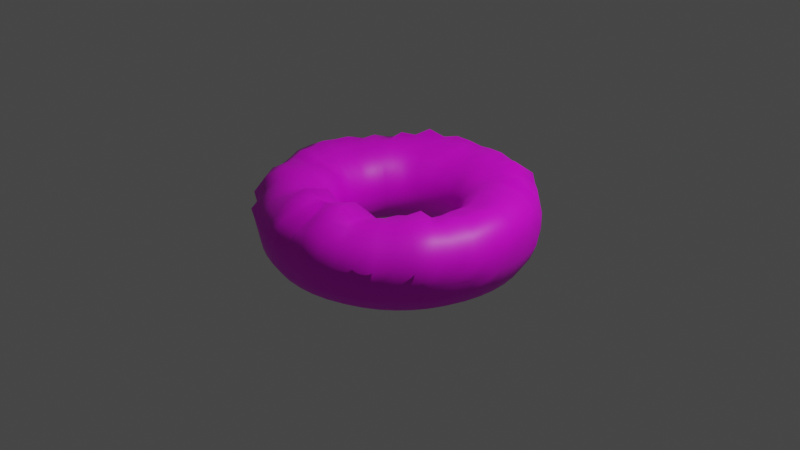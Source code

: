 # Source: Dona.blend  (saved by Blender 2.82.7; exported with 4.5.12 LTS)
import bpy
from mathutils import Matrix  # noqa: F401  (used for matrix-valued properties, if any)

bpy.ops.wm.read_factory_settings(use_empty=True)
scene = bpy.context.scene
scene.name = 'Scene'

# ---- collections
col_collection = bpy.data.collections.new('Collection'); scene.collection.children.link(col_collection)

# ---- images (referenced by path relative to the original .blend; pixels are not part of the script)
import os
ASSET_DIR = os.environ.get("B2B_ASSET_DIR", "")  # directory of the original .blend (textures are referenced by path, not embedded)
HERE = os.path.dirname(os.path.abspath(__file__))  # packed textures are extracted next to this script under _unpacked/

def load_image(name, relpath, width, height, colorspace="sRGB"):
    """Load a texture the original file referenced (path relative to the .blend, or extracted next to this script)."""
    p = next((c for c in (os.path.join(HERE, relpath), os.path.join(ASSET_DIR, relpath)) if relpath and os.path.exists(c)), "")
    if p:
        img = bpy.data.images.load(p, check_existing=True)
        img.name = name
    else:  # same state as the original file: an image datablock whose file is absent (Cycles renders it pink)
        img = bpy.data.images.new(name, width, height)
        img.source = "FILE"
        img.filepath = "//" + (relpath or name)
    img.colorspace_settings.name = colorspace
    return img
img_donarosa = load_image('DonaRosa', 'DonaRosa.png', 1024, 1024, 'sRGB')
img_glaseadorosa_jpg = load_image('GlaseadoRosa.jpg', 'GlaseadoRosa.jpg', 1024, 1024, 'sRGB')

# ---- materials (node trees are filled in below, after node groups)
mat_dona = bpy.data.materials.new('Dona')
mat_dona.use_transparent_shadow = False
mat_glaseadorosa = bpy.data.materials.new('GlaseadoRosa')
mat_glaseadorosa.use_transparent_shadow = False

# ---- material node trees
mat_dona.use_nodes = True; mat_dona.node_tree.nodes.clear()
_N = mat_dona.node_tree.nodes; _L = mat_dona.node_tree.links
n0 = _N.new('ShaderNodeOutputMaterial'); n0.name = 'Material Output'; n0.location = (300, 300)
n1 = _N.new('ShaderNodeBsdfPrincipled'); n1.name = 'Principled BSDF'; n1.location = (10, 300)
n1.distribution = 'GGX'
n1.subsurface_method = 'BURLEY'
n1.inputs[3].default_value = 1.45
n1.inputs[27].default_value = (0.0, 0.0, 0.0, 1.0)
n1.inputs[28].default_value = 1.0
n2 = _N.new('ShaderNodeTexImage'); n2.name = 'Image Texture'; n2.location = (-280, 275)
n2.image = img_donarosa
_L.new(n1.outputs[0], n0.inputs[0])
_L.new(n2.outputs[0], n1.inputs[0])
n0.is_active_output = True
mat_glaseadorosa.use_nodes = True; mat_glaseadorosa.node_tree.nodes.clear()
_N = mat_glaseadorosa.node_tree.nodes; _L = mat_glaseadorosa.node_tree.links
n0 = _N.new('ShaderNodeOutputMaterial'); n0.name = 'Material Output'; n0.location = (300, 300)
n1 = _N.new('ShaderNodeBsdfPrincipled'); n1.name = 'Principled BSDF'; n1.location = (10, 300)
n1.distribution = 'GGX'
n1.subsurface_method = 'BURLEY'
n1.inputs[3].default_value = 1.45
n1.inputs[27].default_value = (0.0, 0.0, 0.0, 1.0)
n1.inputs[28].default_value = 1.0
n2 = _N.new('ShaderNodeTexImage'); n2.name = 'Image Texture'; n2.location = (-280, 275)
n2.image = img_glaseadorosa_jpg
_L.new(n1.outputs[0], n0.inputs[0])
_L.new(n2.outputs[0], n1.inputs[0])
n0.is_active_output = True

# ---- world
world_world = bpy.data.worlds.new('World'); scene.world = world_world
world_world.use_nodes = True; world_world.node_tree.nodes.clear()
_N = world_world.node_tree.nodes; _L = world_world.node_tree.links
n0 = _N.new('ShaderNodeOutputWorld'); n0.name = 'World Output'; n0.location = (300, 300)
n1 = _N.new('ShaderNodeBackground'); n1.name = 'Background'; n1.location = (10, 300)
n1.inputs[0].default_value = (0.05088, 0.05088, 0.05088, 1.0)
_L.new(n1.outputs[0], n0.inputs[0])
n0.is_active_output = True
world_world.color = (0.05088, 0.05088, 0.05088)
world_world.use_sun_shadow = False
world_world.sun_shadow_jitter_overblur = 0.0

# ---- cameras
cam_camera = bpy.data.cameras.new('Camera')
cam_camera.clip_end = 100.0
cam_camera.ortho_scale = 7.314

# ---- lights
light_light = bpy.data.lights.new('Light', 'POINT')
light_light.transmission_factor = 0.0
light_light.energy = 1000.0
light_light.shadow_soft_size = 0.1
light_light.shadow_maximum_resolution = 0.006
light_light.use_absolute_resolution = True

# ---- meshes
me_torus_001 = bpy.data.meshes.new('Torus.001')
me_torus_001.from_pydata([(1.421, 0.001706, -0.004923), (1.441, 0.001673, 0.1611), (1.393, 0.0138, 0.3931), (1.19, 0.00684, 0.4956), (0.9976, 0.01418, 0.4473), (0.8327, 0.007141, 0.4048), (0.6859, -0.0001845, 0.3115), (0.5988, -0.003071, 0.1643), (0.5751, 0.0002403, -0.001913), (0.6119, -6.311e-05, -0.1608), (0.703, 0.0, -0.297), (0.8393, 0.0, -0.388), (1.0, 0.0, -0.42), (1.161, 0.0, -0.388), (1.297, 0.0, -0.297), (1.388, 0.0, -0.1607), (1.415, 0.1863, -0.005482), (1.41, 0.1926, 0.1746), (1.374, 0.1875, 0.3734), (1.161, 0.1584, 0.4816), (0.9877, 0.1317, 0.4234), (0.8321, 0.1095, 0.388), (0.6943, 0.09497, 0.3003), (0.5919, 0.07889, 0.1664), (0.5655, 0.07167, -0.001161), (0.604, 0.07916, -0.1637), (0.697, 0.09176, -0.297), (0.8321, 0.1095, -0.388), (0.9914, 0.1305, -0.42), (1.151, 0.1515, -0.388), (1.286, 0.1693, -0.297), (1.376, 0.1812, -0.1607), (1.385, 0.3703, -0.005692), (1.364, 0.3666, 0.1703), (1.332, 0.3651, 0.3454), (1.128, 0.2978, 0.4825), (0.9657, 0.2545, 0.4249), (0.8107, 0.2172, 0.388), (0.6791, 0.182, 0.297), (0.5757, 0.1565, 0.1656), (0.5532, 0.1525, -0.0006929), (0.5906, 0.1587, -0.1611), (0.6791, 0.182, -0.297), (0.8107, 0.2172, -0.388), (0.9659, 0.2588, -0.42), (1.121, 0.3004, -0.388), (1.253, 0.3357, -0.297), (1.341, 0.3592, -0.1607), (1.337, 0.5588, -0.001358), (1.301, 0.5407, 0.164), (1.278, 0.5278, 0.3728), (1.065, 0.4461, 0.4372), (0.9244, 0.386, 0.4433), (0.7663, 0.3096, 0.408), (0.6487, 0.2671, 0.2975), (0.556, 0.2334, 0.1666), (0.5351, 0.2202, -0.0009467), (0.5654, 0.2342, -0.1607), (0.6495, 0.269, -0.297), (0.7754, 0.3212, -0.388), (0.9239, 0.3827, -0.42), (1.072, 0.4442, -0.388), (1.198, 0.4963, -0.297), (1.282, 0.5307, -0.1613), (1.235, 0.711, -0.002442), (1.246, 0.7121, 0.1639), (1.164, 0.6782, 0.3399), (1.017, 0.586, 0.4577), (0.8621, 0.5011, 0.4519), (0.7186, 0.423, 0.4041), (0.5944, 0.3381, 0.3109), (0.5292, 0.3038, 0.1608), (0.4883, 0.2753, -0.002795), (0.53, 0.306, -0.1607), (0.6088, 0.3515, -0.297), (0.7268, 0.4196, -0.388), (0.866, 0.5, -0.42), (1.005, 0.5804, -0.388), (1.123, 0.6485, -0.297), (1.202, 0.694, -0.1607), (1.133, 0.8696, -0.003528), (1.132, 0.8715, 0.1738), (1.078, 0.8238, 0.3542), (0.9172, 0.7088, 0.4013), (0.7908, 0.6134, 0.4535), (0.6537, 0.4982, 0.4052), (0.5471, 0.4283, 0.3087), (0.4744, 0.359, 0.164), (0.4372, 0.3399, -0.003031), (0.4855, 0.3725, -0.1607), (0.5577, 0.428, -0.297), (0.6658, 0.5109, -0.388), (0.7934, 0.6088, -0.42), (0.9209, 0.7066, -0.388), (1.029, 0.7896, -0.297), (1.101, 0.845, -0.1607), (1.006, 1.007, -0.005268), (0.9941, 0.9936, 0.1718), (0.9779, 0.9668, 0.3491), (0.831, 0.8194, 0.4766), (0.7092, 0.7073, 0.4291), (0.5894, 0.5921, 0.3917), (0.4971, 0.4971, 0.297), (0.4206, 0.4282, 0.1665), (0.4048, 0.4049, -0.002614), (0.4327, 0.4327, -0.1607), (0.4971, 0.4971, -0.297), (0.5935, 0.5935, -0.388), (0.7071, 0.7071, -0.42), (0.8208, 0.8208, -0.388), (0.9171, 0.9171, -0.297), (0.9815, 0.9815, -0.1607), (0.8663, 1.13, -0.000833), (0.8655, 1.124, 0.1734), (0.8394, 1.092, 0.3373), (0.7061, 0.9062, 0.4595), (0.6087, 0.7929, 0.4207), (0.5086, 0.6658, 0.3876), (0.428, 0.5577, 0.297), (0.3718, 0.4855, 0.1611), (0.3491, 0.4587, -0.0009073), (0.3725, 0.4855, -0.1607), (0.428, 0.5577, -0.297), (0.5109, 0.6658, -0.388), (0.6088, 0.7934, -0.42), (0.7066, 0.9209, -0.388), (0.7896, 1.029, -0.297), (0.845, 1.101, -0.1607), (0.71, 1.23, 0.0), (0.7133, 1.232, 0.1712), (0.7025, 1.22, 0.364), (0.6087, 1.029, 0.522), (0.4979, 0.8579, 0.4287), (0.4196, 0.7268, 0.388), (0.3527, 0.5996, 0.3046), (0.306, 0.53, 0.1607), (0.29, 0.5023, 5.144e-17), (0.306, 0.53, -0.1607), (0.3515, 0.6088, -0.297), (0.4196, 0.7268, -0.388), (0.5, 0.866, -0.42), (0.5804, 1.005, -0.388), (0.6485, 1.123, -0.297), (0.694, 1.202, -0.1607), (0.5434, 1.312, 0.0), (0.5467, 1.314, 0.1708), (0.5194, 1.269, 0.3469), (0.4405, 1.078, 0.4673), (0.3813, 0.9143, 0.4317), (0.3249, 0.7678, 0.4058), (0.2589, 0.6375, 0.3065), (0.2342, 0.5654, 0.1607), (0.222, 0.5359, 5.144e-17), (0.2342, 0.5654, -0.1607), (0.269, 0.6495, -0.297), (0.3212, 0.7754, -0.388), (0.3827, 0.9239, -0.42), (0.4442, 1.072, -0.388), (0.4963, 1.198, -0.297), (0.5312, 1.282, -0.1607), (0.3675, 1.372, 0.0), (0.3687, 1.38, 0.1684), (0.3459, 1.277, 0.3417), (0.3179, 1.161, 0.4875), (0.2548, 0.9522, 0.4464), (0.2103, 0.8076, 0.3939), (0.1818, 0.679, 0.297), (0.1584, 0.5911, 0.1607), (0.1501, 0.5602, 5.144e-17), (0.1584, 0.5911, -0.1607), (0.182, 0.6791, -0.297), (0.2172, 0.8107, -0.388), (0.2588, 0.9659, -0.42), (0.3004, 1.121, -0.388), (0.3357, 1.253, -0.297), (0.3592, 1.341, -0.1607), (0.1853, 1.408, 0.0), (0.1885, 1.421, 0.1686), (0.1744, 1.331, 0.3599), (0.1482, 1.185, 0.4747), (0.1261, 0.9811, 0.4551), (0.1095, 0.8321, 0.388), (0.09176, 0.697, 0.297), (0.07988, 0.6067, 0.1607), (0.07571, 0.575, 5.144e-17), (0.07988, 0.6067, -0.1607), (0.09176, 0.697, -0.297), (0.1095, 0.8321, -0.388), (0.1305, 0.9914, -0.42), (0.1515, 1.151, -0.388), (0.1693, 1.286, -0.297), (0.1812, 1.376, -0.1607), (1.072e-07, 1.42, 0.0), (9.069e-08, 1.413, 0.1623), (9.499e-08, 1.32, 0.3296), (7.883e-08, 1.2, 0.453), (6.541e-08, 0.9883, 0.4262), (6.336e-08, 0.8393, 0.388), (5.308e-08, 0.703, 0.297), (4.62e-08, 0.612, 0.1607), (4.379e-08, 0.58, 5.144e-17), (4.62e-08, 0.612, -0.1607), (5.308e-08, 0.703, -0.297), (6.336e-08, 0.8393, -0.388), (7.55e-08, 1.0, -0.42), (8.763e-08, 1.161, -0.388), (9.792e-08, 1.297, -0.297), (1.048e-07, 1.388, -0.1607), (-0.1853, 1.408, 0.0), (-0.1885, 1.421, 0.1686), (-0.1744, 1.331, 0.3599), (-0.1482, 1.185, 0.4747), (-0.1261, 0.9811, 0.4551), (-0.1095, 0.8321, 0.388), (-0.09176, 0.697, 0.297), (-0.07988, 0.6067, 0.1607), (-0.07571, 0.575, 5.144e-17), (-0.07988, 0.6067, -0.1607), (-0.09176, 0.697, -0.297), (-0.1095, 0.8321, -0.388), (-0.1305, 0.9914, -0.42), (-0.1515, 1.151, -0.388), (-0.1693, 1.286, -0.297), (-0.1812, 1.376, -0.1607), (-0.3675, 1.372, 0.0), (-0.3687, 1.38, 0.1684), (-0.3459, 1.277, 0.3417), (-0.3179, 1.161, 0.4875), (-0.2548, 0.9522, 0.4464), (-0.2103, 0.8076, 0.3939), (-0.1818, 0.679, 0.297), (-0.1584, 0.5911, 0.1607), (-0.1501, 0.5602, 5.144e-17), (-0.1584, 0.5911, -0.1607), (-0.182, 0.6791, -0.297), (-0.2172, 0.8107, -0.388), (-0.2588, 0.9659, -0.42), (-0.3004, 1.121, -0.388), (-0.3357, 1.253, -0.297), (-0.3592, 1.341, -0.1607), (-0.5434, 1.312, 0.0), (-0.5467, 1.314, 0.1708), (-0.5194, 1.269, 0.3469), (-0.4405, 1.078, 0.4673), (-0.3813, 0.9143, 0.4317), (-0.3249, 0.7678, 0.4058), (-0.2589, 0.6375, 0.3065), (-0.2342, 0.5654, 0.1607), (-0.222, 0.5359, 5.144e-17), (-0.2342, 0.5654, -0.1607), (-0.269, 0.6495, -0.297), (-0.3212, 0.7754, -0.388), (-0.3827, 0.9239, -0.42), (-0.4442, 1.072, -0.388), (-0.4963, 1.198, -0.297), (-0.5312, 1.282, -0.1607), (-0.71, 1.23, 0.0), (-0.7133, 1.232, 0.1712), (-0.7025, 1.22, 0.364), (-0.6087, 1.029, 0.522), (-0.4979, 0.8579, 0.4287), (-0.4196, 0.7268, 0.388), (-0.3527, 0.5996, 0.3046), (-0.306, 0.53, 0.1607), (-0.29, 0.5023, 5.144e-17), (-0.306, 0.53, -0.1607), (-0.3515, 0.6088, -0.297), (-0.4196, 0.7268, -0.388), (-0.5, 0.866, -0.42), (-0.5804, 1.005, -0.388), (-0.6485, 1.123, -0.297), (-0.694, 1.202, -0.1607), (-0.8663, 1.13, -0.000833), (-0.8655, 1.124, 0.1734), (-0.8394, 1.092, 0.3373), (-0.7061, 0.9062, 0.4595), (-0.6087, 0.7929, 0.4207), (-0.5086, 0.6658, 0.3876), (-0.428, 0.5577, 0.297), (-0.3718, 0.4855, 0.1611), (-0.3491, 0.4587, -0.0009073), (-0.3725, 0.4855, -0.1607), (-0.428, 0.5577, -0.297), (-0.5109, 0.6658, -0.388), (-0.6088, 0.7934, -0.42), (-0.7066, 0.9209, -0.388), (-0.7896, 1.029, -0.297), (-0.845, 1.101, -0.1607), (-1.006, 1.007, -0.005268), (-0.9941, 0.9936, 0.1718), (-0.9779, 0.9668, 0.3491), (-0.831, 0.8194, 0.4766), (-0.7092, 0.7073, 0.4291), (-0.5894, 0.5921, 0.3917), (-0.4971, 0.4971, 0.297), (-0.4206, 0.4282, 0.1665), (-0.4048, 0.4049, -0.002614), (-0.4327, 0.4327, -0.1607), (-0.4971, 0.4971, -0.297), (-0.5935, 0.5935, -0.388), (-0.7071, 0.7071, -0.42), (-0.8208, 0.8208, -0.388), (-0.9171, 0.9171, -0.297), (-0.9815, 0.9815, -0.1607), (-1.133, 0.8696, -0.003528), (-1.132, 0.8715, 0.1738), (-1.078, 0.8238, 0.3542), (-0.9172, 0.7088, 0.4013), (-0.7908, 0.6134, 0.4535), (-0.6537, 0.4982, 0.4052), (-0.5471, 0.4283, 0.3087), (-0.4744, 0.359, 0.164), (-0.4372, 0.3399, -0.003031), (-0.4855, 0.3725, -0.1607), (-0.5577, 0.428, -0.297), (-0.6658, 0.5109, -0.388), (-0.7934, 0.6088, -0.42), (-0.9209, 0.7066, -0.388), (-1.029, 0.7896, -0.297), (-1.101, 0.845, -0.1607), (-1.235, 0.711, -0.002442), (-1.246, 0.7121, 0.1639), (-1.164, 0.6782, 0.3399), (-1.017, 0.586, 0.4577), (-0.8621, 0.5011, 0.4519), (-0.7186, 0.423, 0.4041), (-0.5944, 0.3381, 0.3109), (-0.5292, 0.3038, 0.1608), (-0.4883, 0.2753, -0.002795), (-0.53, 0.306, -0.1607), (-0.6088, 0.3515, -0.297), (-0.7268, 0.4196, -0.388), (-0.866, 0.5, -0.42), (-1.005, 0.5804, -0.388), (-1.123, 0.6485, -0.297), (-1.202, 0.694, -0.1607), (-1.337, 0.5588, -0.001358), (-1.301, 0.5407, 0.164), (-1.278, 0.5278, 0.3728), (-1.065, 0.4461, 0.4372), (-0.9244, 0.386, 0.4433), (-0.7663, 0.3096, 0.408), (-0.6487, 0.2671, 0.2975), (-0.556, 0.2334, 0.1666), (-0.5351, 0.2202, -0.0009467), (-0.5654, 0.2342, -0.1607), (-0.6495, 0.269, -0.297), (-0.7754, 0.3212, -0.388), (-0.9239, 0.3827, -0.42), (-1.072, 0.4442, -0.388), (-1.198, 0.4963, -0.297), (-1.282, 0.5307, -0.1613), (-1.385, 0.3703, -0.005692), (-1.364, 0.3666, 0.1703), (-1.332, 0.3651, 0.3454), (-1.128, 0.2978, 0.4825), (-0.9657, 0.2545, 0.4249), (-0.8107, 0.2172, 0.388), (-0.6791, 0.182, 0.297), (-0.5757, 0.1564, 0.1656), (-0.5532, 0.1525, -0.0006929), (-0.5906, 0.1587, -0.1611), (-0.6791, 0.182, -0.297), (-0.8107, 0.2172, -0.388), (-0.9659, 0.2588, -0.42), (-1.121, 0.3004, -0.388), (-1.253, 0.3357, -0.297), (-1.341, 0.3592, -0.1607), (-1.415, 0.1863, -0.005482), (-1.41, 0.1926, 0.1746), (-1.374, 0.1875, 0.3734), (-1.161, 0.1584, 0.4816), (-0.9877, 0.1317, 0.4234), (-0.8321, 0.1095, 0.388), (-0.6943, 0.09497, 0.3003), (-0.5919, 0.07889, 0.1664), (-0.5655, 0.07167, -0.001161), (-0.604, 0.07916, -0.1637), (-0.697, 0.09176, -0.297), (-0.8321, 0.1095, -0.388), (-0.9914, 0.1305, -0.42), (-1.151, 0.1515, -0.388), (-1.286, 0.1693, -0.297), (-1.376, 0.1812, -0.1607), (-1.421, 0.001706, -0.004923), (-1.441, 0.001673, 0.1611), (-1.393, 0.0138, 0.3931), (-1.19, 0.00684, 0.4956), (-0.9976, 0.01418, 0.4473), (-0.8327, 0.007141, 0.4048), (-0.6859, -0.0001844, 0.3115), (-0.5988, -0.003071, 0.1643), (-0.5751, 0.0002403, -0.001913), (-0.6119, -6.306e-05, -0.1608), (-0.703, 6.146e-08, -0.297), (-0.8393, 7.337e-08, -0.388), (-1.0, 8.742e-08, -0.42), (-1.161, 1.015e-07, -0.388), (-1.297, 1.134e-07, -0.297), (-1.388, 1.213e-07, -0.1607), (-1.449, -0.1915, -0.01242), (-1.421, -0.178, 0.1564), (-1.377, -0.1902, 0.3862), (-1.155, -0.1526, 0.481), (-0.9886, -0.1374, 0.432), (-0.8213, -0.1086, 0.4068), (-0.6941, -0.09426, 0.2989), (-0.5946, -0.0739, 0.1674), (-0.5685, -0.07504, -0.002027), (-0.6067, -0.07988, -0.1607), (-0.697, -0.09176, -0.297), (-0.8321, -0.1095, -0.388), (-0.9914, -0.1305, -0.42), (-1.151, -0.1515, -0.388), (-1.286, -0.1693, -0.297), (-1.376, -0.1812, -0.1607), (-1.371, -0.3692, -0.01338), (-1.433, -0.3828, 0.1642), (-1.324, -0.3391, 0.3604), (-1.124, -0.3041, 0.5019), (-0.9528, -0.2662, 0.4595), (-0.8044, -0.222, 0.3937), (-0.6768, -0.1746, 0.3061), (-0.5721, -0.1574, 0.1657), (-0.5571, -0.15, -0.0008573), (-0.5853, -0.1527, -0.164), (-0.6791, -0.182, -0.297), (-0.8107, -0.2172, -0.388), (-0.9659, -0.2588, -0.42), (-1.121, -0.3004, -0.388), (-1.253, -0.3357, -0.297), (-1.341, -0.3592, -0.1607), (-1.311, -0.5448, -0.005068), (-1.333, -0.5477, 0.1635), (-1.249, -0.5206, 0.3528), (-1.087, -0.4569, 0.4686), (-0.9239, -0.3827, 0.42), (-0.7789, -0.3149, 0.3951), (-0.6307, -0.2534, 0.3217), (-0.5541, -0.2291, 0.1638), (-0.5307, -0.2184, -0.001266), (-0.5569, -0.2347, -0.1643), (-0.6495, -0.269, -0.297), (-0.7754, -0.3212, -0.388), (-0.9239, -0.3827, -0.42), (-1.072, -0.4442, -0.388), (-1.198, -0.4963, -0.297), (-1.282, -0.5312, -0.1607), (-1.23, -0.7099, -0.001118), (-1.275, -0.7261, 0.1677), (-1.185, -0.6713, 0.389), (-1.038, -0.5757, 0.4772), (-0.8879, -0.4811, 0.4846), (-0.7081, -0.391, 0.4658), (-0.5771, -0.3267, 0.331), (-0.5126, -0.2931, 0.165), (-0.4951, -0.2871, -0.002149), (-0.53, -0.306, -0.1607), (-0.6088, -0.3515, -0.297), (-0.7268, -0.4196, -0.388), (-0.866, -0.5, -0.42), (-1.005, -0.5804, -0.388), (-1.123, -0.6485, -0.297), (-1.202, -0.694, -0.1607), (-1.129, -0.8646, -0.0056), (-1.191, -0.9179, 0.1939), (-1.07, -0.8511, 0.3835), (-0.9392, -0.7483, 0.4858), (-0.7792, -0.6196, 0.4682), (-0.6438, -0.5088, 0.4357), (-0.5235, -0.4084, 0.3337), (-0.4638, -0.3543, 0.1655), (-0.4563, -0.3499, -0.003137), (-0.4855, -0.3725, -0.1607), (-0.5577, -0.428, -0.297), (-0.6658, -0.5109, -0.388), (-0.7934, -0.6088, -0.42), (-0.9209, -0.7066, -0.388), (-1.029, -0.7896, -0.297), (-1.101, -0.845, -0.1607), (-1.015, -1.013, -0.003524), (-1.014, -1.017, 0.1759), (-0.9319, -0.9336, 0.3315), (-0.8382, -0.8394, 0.4494), (-0.7177, -0.7009, 0.4542), (-0.583, -0.5774, 0.4371), (-0.4766, -0.4838, 0.3161), (-0.415, -0.4224, 0.1653), (-0.4067, -0.4084, -0.002713), (-0.4327, -0.4327, -0.1607), (-0.4971, -0.4971, -0.297), (-0.5935, -0.5935, -0.388), (-0.7071, -0.7071, -0.42), (-0.8208, -0.8208, -0.388), (-0.9171, -0.9171, -0.297), (-0.9815, -0.9815, -0.1607), (-0.8697, -1.137, -0.002018), (-0.9038, -1.169, 0.1831), (-0.8063, -1.043, 0.3404), (-0.7159, -0.9381, 0.4569), (-0.6089, -0.793, 0.4403), (-0.5051, -0.6608, 0.4082), (-0.4234, -0.5472, 0.3071), (-0.3685, -0.4758, 0.164), (-0.3529, -0.4559, -0.001489), (-0.3725, -0.4855, -0.1607), (-0.428, -0.5577, -0.297), (-0.5109, -0.6658, -0.388), (-0.6088, -0.7934, -0.42), (-0.7066, -0.9209, -0.388), (-0.7896, -1.029, -0.297), (-0.8453, -1.101, -0.1617), (-0.7124, -1.232, -0.001478), (-0.728, -1.263, 0.1829), (-0.6548, -1.128, 0.3275), (-0.5821, -1.019, 0.4317), (-0.5017, -0.8657, 0.4568), (-0.4115, -0.7282, 0.3982), (-0.3447, -0.5984, 0.3125), (-0.2963, -0.4955, 0.1732), (-0.2851, -0.4904, -0.004158), (-0.306, -0.53, -0.1607), (-0.3515, -0.6088, -0.297), (-0.4196, -0.7268, -0.388), (-0.5, -0.866, -0.42), (-0.5804, -1.005, -0.388), (-0.6485, -1.123, -0.297), (-0.6951, -1.205, -0.1627), (-0.5467, -1.318, -0.006396), (-0.5564, -1.335, 0.1697), (-0.5091, -1.225, 0.3387), (-0.4562, -1.081, 0.4307), (-0.3798, -0.9259, 0.4348), (-0.331, -0.769, 0.4052), (-0.2667, -0.6061, 0.3419), (-0.2104, -0.5387, 0.1668), (-0.2152, -0.5309, -0.001899), (-0.2342, -0.5654, -0.1607), (-0.269, -0.6495, -0.297), (-0.3212, -0.7754, -0.388), (-0.3827, -0.9239, -0.42), (-0.4442, -1.072, -0.388), (-0.4963, -1.198, -0.297), (-0.5312, -1.282, -0.1607), (-0.3677, -1.373, -0.00588), (-0.3747, -1.402, 0.1793), (-0.355, -1.278, 0.3236), (-0.3323, -1.159, 0.47), (-0.286, -0.9734, 0.5484), (-0.2051, -0.7552, 0.5009), (-0.1539, -0.6359, 0.3296), (-0.1527, -0.5875, 0.1609), (-0.1494, -0.5599, -4.973e-05), (-0.1584, -0.5911, -0.1607), (-0.182, -0.6791, -0.297), (-0.2172, -0.8107, -0.388), (-0.2588, -0.9659, -0.42), (-0.3004, -1.121, -0.388), (-0.3357, -1.253, -0.297), (-0.3592, -1.341, -0.1607), (-0.1853, -1.408, -1.35e-05), (-0.179, -1.422, 0.1806), (-0.1679, -1.351, 0.3631), (-0.1232, -1.181, 0.458), (-0.08926, -0.9882, 0.5292), (-0.09513, -0.8254, 0.4057), (-0.08776, -0.6759, 0.3145), (-0.08434, -0.5925, 0.1643), (-0.0761, -0.5749, -0.0003909), (-0.07988, -0.6067, -0.1607), (-0.09176, -0.697, -0.297), (-0.1095, -0.8321, -0.388), (-0.1305, -0.9914, -0.42), (-0.1515, -1.151, -0.388), (-0.1693, -1.286, -0.297), (-0.1812, -1.376, -0.1607), (1.072e-07, -1.42, 0.0), (9.844e-08, -1.399, 0.1731), (8.836e-08, -1.307, 0.3075), (7.366e-08, -1.16, 0.3918), (5.253e-08, -0.9854, 0.5177), (6.418e-08, -0.833, 0.4036), (5.068e-08, -0.6847, 0.3143), (5.157e-08, -0.5851, 0.1696), (4.472e-08, -0.5797, -0.001545), (4.62e-08, -0.612, -0.1607), (5.308e-08, -0.703, -0.297), (6.336e-08, -0.8393, -0.388), (7.55e-08, -1.0, -0.42), (8.763e-08, -1.161, -0.388), (9.792e-08, -1.297, -0.297), (1.048e-07, -1.388, -0.1607), (0.1853, -1.408, -1.349e-05), (0.179, -1.422, 0.1806), (0.1679, -1.351, 0.3631), (0.1232, -1.181, 0.458), (0.08926, -0.9882, 0.5292), (0.09513, -0.8254, 0.4057), (0.08776, -0.6759, 0.3145), (0.08434, -0.5925, 0.1643), (0.0761, -0.5749, -0.0003909), (0.07988, -0.6067, -0.1607), (0.09176, -0.697, -0.297), (0.1095, -0.8321, -0.388), (0.1305, -0.9914, -0.42), (0.1515, -1.151, -0.388), (0.1693, -1.286, -0.297), (0.1812, -1.376, -0.1607), (0.3677, -1.373, -0.00588), (0.3747, -1.402, 0.1793), (0.355, -1.278, 0.3236), (0.3323, -1.159, 0.47), (0.286, -0.9734, 0.5484), (0.2051, -0.7552, 0.5009), (0.1539, -0.6359, 0.3296), (0.1527, -0.5875, 0.1609), (0.1494, -0.5599, -4.973e-05), (0.1584, -0.5911, -0.1607), (0.182, -0.6791, -0.297), (0.2172, -0.8107, -0.388), (0.2588, -0.9659, -0.42), (0.3004, -1.121, -0.388), (0.3357, -1.253, -0.297), (0.3592, -1.341, -0.1607), (0.5467, -1.318, -0.006396), (0.5564, -1.335, 0.1697), (0.5091, -1.225, 0.3387), (0.4562, -1.081, 0.4307), (0.3798, -0.9259, 0.4348), (0.331, -0.769, 0.4052), (0.2667, -0.6061, 0.3419), (0.2104, -0.5387, 0.1668), (0.2152, -0.5309, -0.001899), (0.2342, -0.5654, -0.1607), (0.269, -0.6495, -0.297), (0.3212, -0.7754, -0.388), (0.3827, -0.9239, -0.42), (0.4442, -1.072, -0.388), (0.4963, -1.198, -0.297), (0.5312, -1.282, -0.1607), (0.7124, -1.232, -0.001478), (0.728, -1.263, 0.1829), (0.6548, -1.128, 0.3275), (0.5821, -1.019, 0.4317), (0.5017, -0.8657, 0.4568), (0.4115, -0.7282, 0.3982), (0.3447, -0.5984, 0.3125), (0.2963, -0.4955, 0.1732), (0.2851, -0.4904, -0.004158), (0.306, -0.53, -0.1607), (0.3515, -0.6088, -0.297), (0.4196, -0.7268, -0.388), (0.5, -0.866, -0.42), (0.5804, -1.005, -0.388), (0.6485, -1.123, -0.297), (0.6951, -1.205, -0.1627), (0.8697, -1.137, -0.002018), (0.9038, -1.169, 0.1831), (0.8063, -1.043, 0.3404), (0.7159, -0.9381, 0.4569), (0.6089, -0.793, 0.4403), (0.5051, -0.6608, 0.4082), (0.4234, -0.5472, 0.3071), (0.3685, -0.4758, 0.164), (0.3529, -0.4559, -0.001489), (0.3725, -0.4855, -0.1607), (0.428, -0.5577, -0.297), (0.5109, -0.6658, -0.388), (0.6088, -0.7934, -0.42), (0.7066, -0.9209, -0.388), (0.7896, -1.029, -0.297), (0.8453, -1.101, -0.1617), (1.015, -1.013, -0.003525), (1.014, -1.017, 0.1759), (0.9319, -0.9336, 0.3315), (0.8382, -0.8394, 0.4494), (0.7177, -0.7009, 0.4542), (0.583, -0.5774, 0.4371), (0.4766, -0.4838, 0.3161), (0.415, -0.4224, 0.1653), (0.4067, -0.4084, -0.002713), (0.4327, -0.4327, -0.1607), (0.4971, -0.4971, -0.297), (0.5935, -0.5935, -0.388), (0.7071, -0.7071, -0.42), (0.8208, -0.8208, -0.388), (0.9171, -0.9171, -0.297), (0.9815, -0.9815, -0.1607), (1.129, -0.8646, -0.0056), (1.191, -0.9179, 0.1939), (1.07, -0.8511, 0.3835), (0.9392, -0.7483, 0.4858), (0.7792, -0.6196, 0.4682), (0.6438, -0.5088, 0.4357), (0.5235, -0.4084, 0.3337), (0.4638, -0.3543, 0.1655), (0.4563, -0.3499, -0.003137), (0.4855, -0.3725, -0.1607), (0.5577, -0.428, -0.297), (0.6658, -0.5109, -0.388), (0.7934, -0.6088, -0.42), (0.9209, -0.7066, -0.388), (1.029, -0.7896, -0.297), (1.101, -0.845, -0.1607), (1.23, -0.7099, -0.001118), (1.275, -0.7261, 0.1677), (1.185, -0.6713, 0.389), (1.038, -0.5757, 0.4772), (0.8879, -0.4811, 0.4846), (0.7081, -0.391, 0.4658), (0.5771, -0.3267, 0.331), (0.5126, -0.2931, 0.165), (0.4951, -0.2871, -0.002149), (0.53, -0.306, -0.1607), (0.6088, -0.3515, -0.297), (0.7268, -0.4196, -0.388), (0.866, -0.5, -0.42), (1.005, -0.5804, -0.388), (1.123, -0.6485, -0.297), (1.202, -0.694, -0.1607), (1.311, -0.5448, -0.005068), (1.333, -0.5477, 0.1635), (1.249, -0.5206, 0.3528), (1.087, -0.4569, 0.4686), (0.9239, -0.3827, 0.42), (0.7789, -0.3149, 0.3951), (0.6307, -0.2534, 0.3217), (0.5541, -0.2291, 0.1638), (0.5307, -0.2184, -0.001266), (0.5569, -0.2347, -0.1643), (0.6495, -0.269, -0.297), (0.7754, -0.3212, -0.388), (0.9239, -0.3827, -0.42), (1.072, -0.4442, -0.388), (1.198, -0.4963, -0.297), (1.282, -0.5312, -0.1607), (1.371, -0.3692, -0.01338), (1.433, -0.3828, 0.1642), (1.324, -0.3391, 0.3604), (1.124, -0.3041, 0.5019), (0.9528, -0.2662, 0.4595), (0.8044, -0.222, 0.3937), (0.6768, -0.1746, 0.3061), (0.5721, -0.1574, 0.1657), (0.5571, -0.15, -0.0008573), (0.5853, -0.1527, -0.164), (0.6791, -0.182, -0.297), (0.8107, -0.2172, -0.388), (0.9659, -0.2588, -0.42), (1.121, -0.3004, -0.388), (1.253, -0.3357, -0.297), (1.341, -0.3592, -0.1607), (1.449, -0.1915, -0.01242), (1.421, -0.178, 0.1564), (1.377, -0.1902, 0.3862), (1.155, -0.1526, 0.481), (0.9886, -0.1374, 0.432), (0.8213, -0.1086, 0.4068), (0.6941, -0.09426, 0.2989), (0.5946, -0.0739, 0.1674), (0.5685, -0.07504, -0.002027), (0.6067, -0.07988, -0.1607), (0.697, -0.09176, -0.297), (0.8321, -0.1095, -0.388), (0.9914, -0.1305, -0.42), (1.151, -0.1515, -0.388), (1.286, -0.1693, -0.297), (1.376, -0.1812, -0.1607)], [], [(0, 16, 17, 1), (1, 17, 18, 2), (2, 18, 19, 3), (3, 19, 20, 4), (4, 20, 21, 5), (5, 21, 22, 6), (6, 22, 23, 7), (7, 23, 24, 8), (8, 24, 25, 9), (9, 25, 26, 10), (10, 26, 27, 11), (11, 27, 28, 12), (12, 28, 29, 13), (13, 29, 30, 14), (14, 30, 31, 15), (15, 31, 16, 0), (16, 32, 33, 17), (17, 33, 34, 18), (18, 34, 35, 19), (19, 35, 36, 20), (20, 36, 37, 21), (21, 37, 38, 22), (22, 38, 39, 23), (23, 39, 40, 24), (24, 40, 41, 25), (25, 41, 42, 26), (26, 42, 43, 27), (27, 43, 44, 28), (28, 44, 45, 29), (29, 45, 46, 30), (30, 46, 47, 31), (31, 47, 32, 16), (32, 48, 49, 33), (33, 49, 50, 34), (34, 50, 51, 35), (35, 51, 52, 36), (36, 52, 53, 37), (37, 53, 54, 38), (38, 54, 55, 39), (39, 55, 56, 40), (40, 56, 57, 41), (41, 57, 58, 42), (42, 58, 59, 43), (43, 59, 60, 44), (44, 60, 61, 45), (45, 61, 62, 46), (46, 62, 63, 47), (47, 63, 48, 32), (48, 64, 65, 49), (49, 65, 66, 50), (50, 66, 67, 51), (51, 67, 68, 52), (52, 68, 69, 53), (53, 69, 70, 54), (54, 70, 71, 55), (55, 71, 72, 56), (56, 72, 73, 57), (57, 73, 74, 58), (58, 74, 75, 59), (59, 75, 76, 60), (60, 76, 77, 61), (61, 77, 78, 62), (62, 78, 79, 63), (63, 79, 64, 48), (64, 80, 81, 65), (65, 81, 82, 66), (66, 82, 83, 67), (67, 83, 84, 68), (68, 84, 85, 69), (69, 85, 86, 70), (70, 86, 87, 71), (71, 87, 88, 72), (72, 88, 89, 73), (73, 89, 90, 74), (74, 90, 91, 75), (75, 91, 92, 76), (76, 92, 93, 77), (77, 93, 94, 78), (78, 94, 95, 79), (79, 95, 80, 64), (80, 96, 97, 81), (81, 97, 98, 82), (82, 98, 99, 83), (83, 99, 100, 84), (84, 100, 101, 85), (85, 101, 102, 86), (86, 102, 103, 87), (87, 103, 104, 88), (88, 104, 105, 89), (89, 105, 106, 90), (90, 106, 107, 91), (91, 107, 108, 92), (92, 108, 109, 93), (93, 109, 110, 94), (94, 110, 111, 95), (95, 111, 96, 80), (96, 112, 113, 97), (97, 113, 114, 98), (98, 114, 115, 99), (99, 115, 116, 100), (100, 116, 117, 101), (101, 117, 118, 102), (102, 118, 119, 103), (103, 119, 120, 104), (104, 120, 121, 105), (105, 121, 122, 106), (106, 122, 123, 107), (107, 123, 124, 108), (108, 124, 125, 109), (109, 125, 126, 110), (110, 126, 127, 111), (111, 127, 112, 96), (112, 128, 129, 113), (113, 129, 130, 114), (114, 130, 131, 115), (115, 131, 132, 116), (116, 132, 133, 117), (117, 133, 134, 118), (118, 134, 135, 119), (119, 135, 136, 120), (120, 136, 137, 121), (121, 137, 138, 122), (122, 138, 139, 123), (123, 139, 140, 124), (124, 140, 141, 125), (125, 141, 142, 126), (126, 142, 143, 127), (127, 143, 128, 112), (128, 144, 145, 129), (129, 145, 146, 130), (130, 146, 147, 131), (131, 147, 148, 132), (132, 148, 149, 133), (133, 149, 150, 134), (134, 150, 151, 135), (135, 151, 152, 136), (136, 152, 153, 137), (137, 153, 154, 138), (138, 154, 155, 139), (139, 155, 156, 140), (140, 156, 157, 141), (141, 157, 158, 142), (142, 158, 159, 143), (143, 159, 144, 128), (144, 160, 161, 145), (145, 161, 162, 146), (146, 162, 163, 147), (147, 163, 164, 148), (148, 164, 165, 149), (149, 165, 166, 150), (150, 166, 167, 151), (151, 167, 168, 152), (152, 168, 169, 153), (153, 169, 170, 154), (154, 170, 171, 155), (155, 171, 172, 156), (156, 172, 173, 157), (157, 173, 174, 158), (158, 174, 175, 159), (159, 175, 160, 144), (160, 176, 177, 161), (161, 177, 178, 162), (162, 178, 179, 163), (163, 179, 180, 164), (164, 180, 181, 165), (165, 181, 182, 166), (166, 182, 183, 167), (167, 183, 184, 168), (168, 184, 185, 169), (169, 185, 186, 170), (170, 186, 187, 171), (171, 187, 188, 172), (172, 188, 189, 173), (173, 189, 190, 174), (174, 190, 191, 175), (175, 191, 176, 160), (176, 192, 193, 177), (177, 193, 194, 178), (178, 194, 195, 179), (179, 195, 196, 180), (180, 196, 197, 181), (181, 197, 198, 182), (182, 198, 199, 183), (183, 199, 200, 184), (184, 200, 201, 185), (185, 201, 202, 186), (186, 202, 203, 187), (187, 203, 204, 188), (188, 204, 205, 189), (189, 205, 206, 190), (190, 206, 207, 191), (191, 207, 192, 176), (192, 208, 209, 193), (193, 209, 210, 194), (194, 210, 211, 195), (195, 211, 212, 196), (196, 212, 213, 197), (197, 213, 214, 198), (198, 214, 215, 199), (199, 215, 216, 200), (200, 216, 217, 201), (201, 217, 218, 202), (202, 218, 219, 203), (203, 219, 220, 204), (204, 220, 221, 205), (205, 221, 222, 206), (206, 222, 223, 207), (207, 223, 208, 192), (208, 224, 225, 209), (209, 225, 226, 210), (210, 226, 227, 211), (211, 227, 228, 212), (212, 228, 229, 213), (213, 229, 230, 214), (214, 230, 231, 215), (215, 231, 232, 216), (216, 232, 233, 217), (217, 233, 234, 218), (218, 234, 235, 219), (219, 235, 236, 220), (220, 236, 237, 221), (221, 237, 238, 222), (222, 238, 239, 223), (223, 239, 224, 208), (224, 240, 241, 225), (225, 241, 242, 226), (226, 242, 243, 227), (227, 243, 244, 228), (228, 244, 245, 229), (229, 245, 246, 230), (230, 246, 247, 231), (231, 247, 248, 232), (232, 248, 249, 233), (233, 249, 250, 234), (234, 250, 251, 235), (235, 251, 252, 236), (236, 252, 253, 237), (237, 253, 254, 238), (238, 254, 255, 239), (239, 255, 240, 224), (240, 256, 257, 241), (241, 257, 258, 242), (242, 258, 259, 243), (243, 259, 260, 244), (244, 260, 261, 245), (245, 261, 262, 246), (246, 262, 263, 247), (247, 263, 264, 248), (248, 264, 265, 249), (249, 265, 266, 250), (250, 266, 267, 251), (251, 267, 268, 252), (252, 268, 269, 253), (253, 269, 270, 254), (254, 270, 271, 255), (255, 271, 256, 240), (256, 272, 273, 257), (257, 273, 274, 258), (258, 274, 275, 259), (259, 275, 276, 260), (260, 276, 277, 261), (261, 277, 278, 262), (262, 278, 279, 263), (263, 279, 280, 264), (264, 280, 281, 265), (265, 281, 282, 266), (266, 282, 283, 267), (267, 283, 284, 268), (268, 284, 285, 269), (269, 285, 286, 270), (270, 286, 287, 271), (271, 287, 272, 256), (272, 288, 289, 273), (273, 289, 290, 274), (274, 290, 291, 275), (275, 291, 292, 276), (276, 292, 293, 277), (277, 293, 294, 278), (278, 294, 295, 279), (279, 295, 296, 280), (280, 296, 297, 281), (281, 297, 298, 282), (282, 298, 299, 283), (283, 299, 300, 284), (284, 300, 301, 285), (285, 301, 302, 286), (286, 302, 303, 287), (287, 303, 288, 272), (288, 304, 305, 289), (289, 305, 306, 290), (290, 306, 307, 291), (291, 307, 308, 292), (292, 308, 309, 293), (293, 309, 310, 294), (294, 310, 311, 295), (295, 311, 312, 296), (296, 312, 313, 297), (297, 313, 314, 298), (298, 314, 315, 299), (299, 315, 316, 300), (300, 316, 317, 301), (301, 317, 318, 302), (302, 318, 319, 303), (303, 319, 304, 288), (304, 320, 321, 305), (305, 321, 322, 306), (306, 322, 323, 307), (307, 323, 324, 308), (308, 324, 325, 309), (309, 325, 326, 310), (310, 326, 327, 311), (311, 327, 328, 312), (312, 328, 329, 313), (313, 329, 330, 314), (314, 330, 331, 315), (315, 331, 332, 316), (316, 332, 333, 317), (317, 333, 334, 318), (318, 334, 335, 319), (319, 335, 320, 304), (320, 336, 337, 321), (321, 337, 338, 322), (322, 338, 339, 323), (323, 339, 340, 324), (324, 340, 341, 325), (325, 341, 342, 326), (326, 342, 343, 327), (327, 343, 344, 328), (328, 344, 345, 329), (329, 345, 346, 330), (330, 346, 347, 331), (331, 347, 348, 332), (332, 348, 349, 333), (333, 349, 350, 334), (334, 350, 351, 335), (335, 351, 336, 320), (336, 352, 353, 337), (337, 353, 354, 338), (338, 354, 355, 339), (339, 355, 356, 340), (340, 356, 357, 341), (341, 357, 358, 342), (342, 358, 359, 343), (343, 359, 360, 344), (344, 360, 361, 345), (345, 361, 362, 346), (346, 362, 363, 347), (347, 363, 364, 348), (348, 364, 365, 349), (349, 365, 366, 350), (350, 366, 367, 351), (351, 367, 352, 336), (352, 368, 369, 353), (353, 369, 370, 354), (354, 370, 371, 355), (355, 371, 372, 356), (356, 372, 373, 357), (357, 373, 374, 358), (358, 374, 375, 359), (359, 375, 376, 360), (360, 376, 377, 361), (361, 377, 378, 362), (362, 378, 379, 363), (363, 379, 380, 364), (364, 380, 381, 365), (365, 381, 382, 366), (366, 382, 383, 367), (367, 383, 368, 352), (368, 384, 385, 369), (369, 385, 386, 370), (370, 386, 387, 371), (371, 387, 388, 372), (372, 388, 389, 373), (373, 389, 390, 374), (374, 390, 391, 375), (375, 391, 392, 376), (376, 392, 393, 377), (377, 393, 394, 378), (378, 394, 395, 379), (379, 395, 396, 380), (380, 396, 397, 381), (381, 397, 398, 382), (382, 398, 399, 383), (383, 399, 384, 368), (384, 400, 401, 385), (385, 401, 402, 386), (386, 402, 403, 387), (387, 403, 404, 388), (388, 404, 405, 389), (389, 405, 406, 390), (390, 406, 407, 391), (391, 407, 408, 392), (392, 408, 409, 393), (393, 409, 410, 394), (394, 410, 411, 395), (395, 411, 412, 396), (396, 412, 413, 397), (397, 413, 414, 398), (398, 414, 415, 399), (399, 415, 400, 384), (400, 416, 417, 401), (401, 417, 418, 402), (402, 418, 419, 403), (403, 419, 420, 404), (404, 420, 421, 405), (405, 421, 422, 406), (406, 422, 423, 407), (407, 423, 424, 408), (408, 424, 425, 409), (409, 425, 426, 410), (410, 426, 427, 411), (411, 427, 428, 412), (412, 428, 429, 413), (413, 429, 430, 414), (414, 430, 431, 415), (415, 431, 416, 400), (416, 432, 433, 417), (417, 433, 434, 418), (418, 434, 435, 419), (419, 435, 436, 420), (420, 436, 437, 421), (421, 437, 438, 422), (422, 438, 439, 423), (423, 439, 440, 424), (424, 440, 441, 425), (425, 441, 442, 426), (426, 442, 443, 427), (427, 443, 444, 428), (428, 444, 445, 429), (429, 445, 446, 430), (430, 446, 447, 431), (431, 447, 432, 416), (432, 448, 449, 433), (433, 449, 450, 434), (434, 450, 451, 435), (435, 451, 452, 436), (436, 452, 453, 437), (437, 453, 454, 438), (438, 454, 455, 439), (439, 455, 456, 440), (440, 456, 457, 441), (441, 457, 458, 442), (442, 458, 459, 443), (443, 459, 460, 444), (444, 460, 461, 445), (445, 461, 462, 446), (446, 462, 463, 447), (447, 463, 448, 432), (448, 464, 465, 449), (449, 465, 466, 450), (450, 466, 467, 451), (451, 467, 468, 452), (452, 468, 469, 453), (453, 469, 470, 454), (454, 470, 471, 455), (455, 471, 472, 456), (456, 472, 473, 457), (457, 473, 474, 458), (458, 474, 475, 459), (459, 475, 476, 460), (460, 476, 477, 461), (461, 477, 478, 462), (462, 478, 479, 463), (463, 479, 464, 448), (464, 480, 481, 465), (465, 481, 482, 466), (466, 482, 483, 467), (467, 483, 484, 468), (468, 484, 485, 469), (469, 485, 486, 470), (470, 486, 487, 471), (471, 487, 488, 472), (472, 488, 489, 473), (473, 489, 490, 474), (474, 490, 491, 475), (475, 491, 492, 476), (476, 492, 493, 477), (477, 493, 494, 478), (478, 494, 495, 479), (479, 495, 480, 464), (480, 496, 497, 481), (481, 497, 498, 482), (482, 498, 499, 483), (483, 499, 500, 484), (484, 500, 501, 485), (485, 501, 502, 486), (486, 502, 503, 487), (487, 503, 504, 488), (488, 504, 505, 489), (489, 505, 506, 490), (490, 506, 507, 491), (491, 507, 508, 492), (492, 508, 509, 493), (493, 509, 510, 494), (494, 510, 511, 495), (495, 511, 496, 480), (496, 512, 513, 497), (497, 513, 514, 498), (498, 514, 515, 499), (499, 515, 516, 500), (500, 516, 517, 501), (501, 517, 518, 502), (502, 518, 519, 503), (503, 519, 520, 504), (504, 520, 521, 505), (505, 521, 522, 506), (506, 522, 523, 507), (507, 523, 524, 508), (508, 524, 525, 509), (509, 525, 526, 510), (510, 526, 527, 511), (511, 527, 512, 496), (512, 528, 529, 513), (513, 529, 530, 514), (514, 530, 531, 515), (515, 531, 532, 516), (516, 532, 533, 517), (517, 533, 534, 518), (518, 534, 535, 519), (519, 535, 536, 520), (520, 536, 537, 521), (521, 537, 538, 522), (522, 538, 539, 523), (523, 539, 540, 524), (524, 540, 541, 525), (525, 541, 542, 526), (526, 542, 543, 527), (527, 543, 528, 512), (528, 544, 545, 529), (529, 545, 546, 530), (530, 546, 547, 531), (531, 547, 548, 532), (532, 548, 549, 533), (533, 549, 550, 534), (534, 550, 551, 535), (535, 551, 552, 536), (536, 552, 553, 537), (537, 553, 554, 538), (538, 554, 555, 539), (539, 555, 556, 540), (540, 556, 557, 541), (541, 557, 558, 542), (542, 558, 559, 543), (543, 559, 544, 528), (544, 560, 561, 545), (545, 561, 562, 546), (546, 562, 563, 547), (547, 563, 564, 548), (548, 564, 565, 549), (549, 565, 566, 550), (550, 566, 567, 551), (551, 567, 568, 552), (552, 568, 569, 553), (553, 569, 570, 554), (554, 570, 571, 555), (555, 571, 572, 556), (556, 572, 573, 557), (557, 573, 574, 558), (558, 574, 575, 559), (559, 575, 560, 544), (560, 576, 577, 561), (561, 577, 578, 562), (562, 578, 579, 563), (563, 579, 580, 564), (564, 580, 581, 565), (565, 581, 582, 566), (566, 582, 583, 567), (567, 583, 584, 568), (568, 584, 585, 569), (569, 585, 586, 570), (570, 586, 587, 571), (571, 587, 588, 572), (572, 588, 589, 573), (573, 589, 590, 574), (574, 590, 591, 575), (575, 591, 576, 560), (576, 592, 593, 577), (577, 593, 594, 578), (578, 594, 595, 579), (579, 595, 596, 580), (580, 596, 597, 581), (581, 597, 598, 582), (582, 598, 599, 583), (583, 599, 600, 584), (584, 600, 601, 585), (585, 601, 602, 586), (586, 602, 603, 587), (587, 603, 604, 588), (588, 604, 605, 589), (589, 605, 606, 590), (590, 606, 607, 591), (591, 607, 592, 576), (592, 608, 609, 593), (593, 609, 610, 594), (594, 610, 611, 595), (595, 611, 612, 596), (596, 612, 613, 597), (597, 613, 614, 598), (598, 614, 615, 599), (599, 615, 616, 600), (600, 616, 617, 601), (601, 617, 618, 602), (602, 618, 619, 603), (603, 619, 620, 604), (604, 620, 621, 605), (605, 621, 622, 606), (606, 622, 623, 607), (607, 623, 608, 592), (608, 624, 625, 609), (609, 625, 626, 610), (610, 626, 627, 611), (611, 627, 628, 612), (612, 628, 629, 613), (613, 629, 630, 614), (614, 630, 631, 615), (615, 631, 632, 616), (616, 632, 633, 617), (617, 633, 634, 618), (618, 634, 635, 619), (619, 635, 636, 620), (620, 636, 637, 621), (621, 637, 638, 622), (622, 638, 639, 623), (623, 639, 624, 608), (624, 640, 641, 625), (625, 641, 642, 626), (626, 642, 643, 627), (627, 643, 644, 628), (628, 644, 645, 629), (629, 645, 646, 630), (630, 646, 647, 631), (631, 647, 648, 632), (632, 648, 649, 633), (633, 649, 650, 634), (634, 650, 651, 635), (635, 651, 652, 636), (636, 652, 653, 637), (637, 653, 654, 638), (638, 654, 655, 639), (639, 655, 640, 624), (640, 656, 657, 641), (641, 657, 658, 642), (642, 658, 659, 643), (643, 659, 660, 644), (644, 660, 661, 645), (645, 661, 662, 646), (646, 662, 663, 647), (647, 663, 664, 648), (648, 664, 665, 649), (649, 665, 666, 650), (650, 666, 667, 651), (651, 667, 668, 652), (652, 668, 669, 653), (653, 669, 670, 654), (654, 670, 671, 655), (655, 671, 656, 640), (656, 672, 673, 657), (657, 673, 674, 658), (658, 674, 675, 659), (659, 675, 676, 660), (660, 676, 677, 661), (661, 677, 678, 662), (662, 678, 679, 663), (663, 679, 680, 664), (664, 680, 681, 665), (665, 681, 682, 666), (666, 682, 683, 667), (667, 683, 684, 668), (668, 684, 685, 669), (669, 685, 686, 670), (670, 686, 687, 671), (671, 687, 672, 656), (672, 688, 689, 673), (673, 689, 690, 674), (674, 690, 691, 675), (675, 691, 692, 676), (676, 692, 693, 677), (677, 693, 694, 678), (678, 694, 695, 679), (679, 695, 696, 680), (680, 696, 697, 681), (681, 697, 698, 682), (682, 698, 699, 683), (683, 699, 700, 684), (684, 700, 701, 685), (685, 701, 702, 686), (686, 702, 703, 687), (687, 703, 688, 672), (688, 704, 705, 689), (689, 705, 706, 690), (690, 706, 707, 691), (691, 707, 708, 692), (692, 708, 709, 693), (693, 709, 710, 694), (694, 710, 711, 695), (695, 711, 712, 696), (696, 712, 713, 697), (697, 713, 714, 698), (698, 714, 715, 699), (699, 715, 716, 700), (700, 716, 717, 701), (701, 717, 718, 702), (702, 718, 719, 703), (703, 719, 704, 688), (704, 720, 721, 705), (705, 721, 722, 706), (706, 722, 723, 707), (707, 723, 724, 708), (708, 724, 725, 709), (709, 725, 726, 710), (710, 726, 727, 711), (711, 727, 728, 712), (712, 728, 729, 713), (713, 729, 730, 714), (714, 730, 731, 715), (715, 731, 732, 716), (716, 732, 733, 717), (717, 733, 734, 718), (718, 734, 735, 719), (719, 735, 720, 704), (720, 736, 737, 721), (721, 737, 738, 722), (722, 738, 739, 723), (723, 739, 740, 724), (724, 740, 741, 725), (725, 741, 742, 726), (726, 742, 743, 727), (727, 743, 744, 728), (728, 744, 745, 729), (729, 745, 746, 730), (730, 746, 747, 731), (731, 747, 748, 732), (732, 748, 749, 733), (733, 749, 750, 734), (734, 750, 751, 735), (735, 751, 736, 720), (736, 752, 753, 737), (737, 753, 754, 738), (738, 754, 755, 739), (739, 755, 756, 740), (740, 756, 757, 741), (741, 757, 758, 742), (742, 758, 759, 743), (743, 759, 760, 744), (744, 760, 761, 745), (745, 761, 762, 746), (746, 762, 763, 747), (747, 763, 764, 748), (748, 764, 765, 749), (749, 765, 766, 750), (750, 766, 767, 751), (751, 767, 752, 736), (752, 0, 1, 753), (753, 1, 2, 754), (754, 2, 3, 755), (755, 3, 4, 756), (756, 4, 5, 757), (757, 5, 6, 758), (758, 6, 7, 759), (759, 7, 8, 760), (760, 8, 9, 761), (761, 9, 10, 762), (762, 10, 11, 763), (763, 11, 12, 764), (764, 12, 13, 765), (765, 13, 14, 766), (766, 14, 15, 767), (767, 15, 0, 752)])
me_torus_001.polygons.foreach_set('use_smooth', [True] * 768)
me_torus_001.polygons.foreach_set('material_index', [1, 1, 1, 1, 1, 1, 1, 1, 0, 0, 0, 0, 0, 0, 0, 0, 1, 1, 1, 1, 1, 1, 1, 1, 0, 0, 0, 0, 0, 0, 0, 0, 1, 1, 1, 1, 1, 1, 1, 1, 0, 0, 0, 0, 0, 0, 0, 0, 1, 1, 1, 1, 1, 1, 1, 1, 0, 0, 0, 0, 0, 0, 0, 0, 1, 1, 1, 1, 1, 1, 1, 1, 0, 0, 0, 0, 0, 0, 0, 0, 1, 1, 1, 1, 1, 1, 1, 1, 0, 0, 0, 0, 0, 0, 0, 0, 1, 1, 1, 1, 1, 1, 1, 1, 0, 0, 0, 0, 0, 0, 0, 0, 1, 1, 1, 1, 1, 1, 1, 1, 0, 0, 0, 0, 0, 0, 0, 0, 1, 1, 1, 1, 1, 1, 1, 1, 0, 0, 0, 0, 0, 0, 0, 0, 1, 1, 1, 1, 1, 1, 1, 1, 0, 0, 0, 0, 0, 0, 0, 0, 1, 1, 1, 1, 1, 1, 1, 1, 0, 0, 0, 0, 0, 0, 0, 0, 1, 1, 1, 1, 1, 1, 1, 1, 0, 0, 0, 0, 0, 0, 0, 0, 1, 1, 1, 1, 1, 1, 1, 1, 0, 0, 0, 0, 0, 0, 0, 0, 1, 1, 1, 1, 1, 1, 1, 1, 0, 0, 0, 0, 0, 0, 0, 0, 1, 1, 1, 1, 1, 1, 1, 1, 0, 0, 0, 0, 0, 0, 0, 0, 1, 1, 1, 1, 1, 1, 1, 1, 0, 0, 0, 0, 0, 0, 0, 0, 1, 1, 1, 1, 1, 1, 1, 1, 0, 0, 0, 0, 0, 0, 0, 0, 1, 1, 1, 1, 1, 1, 1, 1, 0, 0, 0, 0, 0, 0, 0, 0, 1, 1, 1, 1, 1, 1, 1, 1, 0, 0, 0, 0, 0, 0, 0, 0, 1, 1, 1, 1, 1, 1, 1, 1, 0, 0, 0, 0, 0, 0, 0, 0, 1, 1, 1, 1, 1, 1, 1, 1, 0, 0, 0, 0, 0, 0, 0, 0, 1, 1, 1, 1, 1, 1, 1, 1, 0, 0, 0, 0, 0, 0, 0, 0, 1, 1, 1, 1, 1, 1, 1, 1, 0, 0, 0, 0, 0, 0, 0, 0, 1, 1, 1, 1, 1, 1, 1, 1, 0, 0, 0, 0, 0, 0, 0, 0, 1, 1, 1, 1, 1, 1, 1, 1, 0, 0, 0, 0, 0, 0, 0, 0, 1, 1, 1, 1, 1, 1, 1, 1, 0, 0, 0, 0, 0, 0, 0, 0, 1, 1, 1, 1, 1, 1, 1, 1, 0, 0, 0, 0, 0, 0, 0, 0, 1, 1, 1, 1, 1, 1, 1, 1, 0, 0, 0, 0, 0, 0, 0, 0, 1, 1, 1, 1, 1, 1, 1, 1, 0, 0, 0, 0, 0, 0, 0, 0, 1, 1, 1, 1, 1, 1, 1, 1, 0, 0, 0, 0, 0, 0, 0, 0, 1, 1, 1, 1, 1, 1, 1, 1, 0, 0, 0, 0, 0, 0, 0, 0, 1, 1, 1, 1, 1, 1, 1, 1, 0, 0, 0, 0, 0, 0, 0, 0, 1, 1, 1, 1, 1, 1, 1, 1, 0, 0, 0, 0, 0, 0, 0, 0, 1, 1, 1, 1, 1, 1, 1, 1, 0, 0, 0, 0, 0, 0, 0, 0, 1, 1, 1, 1, 1, 1, 1, 1, 0, 0, 0, 0, 0, 0, 0, 0, 1, 1, 1, 1, 1, 1, 1, 1, 0, 0, 0, 0, 0, 0, 0, 0, 1, 1, 1, 1, 1, 1, 1, 1, 0, 0, 0, 0, 0, 0, 0, 0, 1, 1, 1, 1, 1, 1, 1, 1, 0, 0, 0, 0, 0, 0, 0, 0, 1, 1, 1, 1, 1, 1, 1, 1, 0, 0, 0, 0, 0, 0, 0, 0, 1, 1, 1, 1, 1, 1, 1, 1, 0, 0, 0, 0, 0, 0, 0, 0, 1, 1, 1, 1, 1, 1, 1, 1, 0, 0, 0, 0, 0, 0, 0, 0, 1, 1, 1, 1, 1, 1, 1, 1, 0, 0, 0, 0, 0, 0, 0, 0, 1, 1, 1, 1, 1, 1, 1, 1, 0, 0, 0, 0, 0, 0, 0, 0, 1, 1, 1, 1, 1, 1, 1, 1, 0, 0, 0, 0, 0, 0, 0, 0, 1, 1, 1, 1, 1, 1, 1, 1, 0, 0, 0, 0, 0, 0, 0, 0, 1, 1, 1, 1, 1, 1, 1, 1, 0, 0, 0, 0, 0, 0, 0, 0, 1, 1, 1, 1, 1, 1, 1, 1, 0, 0, 0, 0, 0, 0, 0, 0, 1, 1, 1, 1, 1, 1, 1, 1, 0, 0, 0, 0, 0, 0, 0, 0])
_uv = me_torus_001.uv_layers.new(name='UVMap')
_uv.uv.foreach_set('vector', [0.5, -0.4496, 0.6, -0.4496, 0.6, -0.1497, 0.5, -0.1497, 0.5, -0.1497, 0.6, -0.1497, 0.6, 0.1502, 0.5, 0.1502, 0.5, 0.1502, 0.6, 0.1502, 0.6, 0.4501, 0.5, 0.4501, 0.5, 0.4501, 0.6, 0.4501, 0.6, 0.75, 0.5, 0.75, 0.5, 0.9128, 0.5728, 0.9128, 0.5728, 1.131, 0.5, 1.131, 0.5, 1.131, 0.5728, 1.131, 0.5728, 1.35, 0.5, 1.35, 0.5, 1.35, 0.5728, 1.35, 0.5728, 1.568, 0.5, 1.568, 0.5, 1.568, 0.5728, 1.568, 0.5728, 1.787, 0.5, 1.787, 0.5, 0.0, 0.5208, 0.0, 0.5208, 0.0625, 0.5, 0.0625, 0.5, 0.0625, 0.5208, 0.0625, 0.5208, 0.125, 0.5, 0.125, 0.5, 0.125, 0.5208, 0.125, 0.5208, 0.1875, 0.5, 0.1875, 0.5, 0.1875, 0.5208, 0.1875, 0.5208, 0.25, 0.5, 0.25, 0.5, 0.25, 0.5208, 0.25, 0.5208, 0.3125, 0.5, 0.3125, 0.5, 0.3125, 0.5208, 0.3125, 0.5208, 0.375, 0.5, 0.375, 0.5, 0.375, 0.5208, 0.375, 0.5208, 0.4375, 0.5, 0.4375, 0.5, 0.4375, 0.5208, 0.4375, 0.5208, 0.5, 0.5, 0.5, 0.6, -0.4496, 0.6999, -0.4496, 0.6999, -0.1497, 0.6, -0.1497, 0.6, -0.1497, 0.6999, -0.1497, 0.6999, 0.1502, 0.6, 0.1502, 0.6, 0.1502, 0.6999, 0.1502, 0.6999, 0.4501, 0.6, 0.4501, 0.6, 0.4501, 0.6999, 0.4501, 0.6999, 0.75, 0.6, 0.75, 0.5728, 0.9128, 0.6457, 0.9128, 0.6457, 1.131, 0.5728, 1.131, 0.5728, 1.131, 0.6457, 1.131, 0.6457, 1.35, 0.5728, 1.35, 0.5728, 1.35, 0.6457, 1.35, 0.6457, 1.568, 0.5728, 1.568, 0.5728, 1.568, 0.6457, 1.568, 0.6457, 1.787, 0.5728, 1.787, 0.5208, 0.0, 0.5417, 0.0, 0.5417, 0.0625, 0.5208, 0.0625, 0.5208, 0.0625, 0.5417, 0.0625, 0.5417, 0.125, 0.5208, 0.125, 0.5208, 0.125, 0.5417, 0.125, 0.5417, 0.1875, 0.5208, 0.1875, 0.5208, 0.1875, 0.5417, 0.1875, 0.5417, 0.25, 0.5208, 0.25, 0.5208, 0.25, 0.5417, 0.25, 0.5417, 0.3125, 0.5208, 0.3125, 0.5208, 0.3125, 0.5417, 0.3125, 0.5417, 0.375, 0.5208, 0.375, 0.5208, 0.375, 0.5417, 0.375, 0.5417, 0.4375, 0.5208, 0.4375, 0.5208, 0.4375, 0.5417, 0.4375, 0.5417, 0.5, 0.5208, 0.5, 0.6999, -0.4496, 0.7999, -0.4496, 0.7999, -0.1497, 0.6999, -0.1497, 0.6999, -0.1497, 0.7999, -0.1497, 0.7999, 0.1502, 0.6999, 0.1502, 0.6999, 0.1502, 0.7999, 0.1502, 0.7999, 0.4501, 0.6999, 0.4501, 0.6999, 0.4501, 0.7999, 0.4501, 0.7999, 0.75, 0.6999, 0.75, 0.6457, 0.9128, 0.7185, 0.9128, 0.7185, 1.131, 0.6457, 1.131, 0.6457, 1.131, 0.7185, 1.131, 0.7185, 1.35, 0.6457, 1.35, 0.6457, 1.35, 0.7185, 1.35, 0.7185, 1.568, 0.6457, 1.568, 0.6457, 1.568, 0.7185, 1.568, 0.7185, 1.787, 0.6457, 1.787, 0.5417, 0.0, 0.5625, 0.0, 0.5625, 0.0625, 0.5417, 0.0625, 0.5417, 0.0625, 0.5625, 0.0625, 0.5625, 0.125, 0.5417, 0.125, 0.5417, 0.125, 0.5625, 0.125, 0.5625, 0.1875, 0.5417, 0.1875, 0.5417, 0.1875, 0.5625, 0.1875, 0.5625, 0.25, 0.5417, 0.25, 0.5417, 0.25, 0.5625, 0.25, 0.5625, 0.3125, 0.5417, 0.3125, 0.5417, 0.3125, 0.5625, 0.3125, 0.5625, 0.375, 0.5417, 0.375, 0.5417, 0.375, 0.5625, 0.375, 0.5625, 0.4375, 0.5417, 0.4375, 0.5417, 0.4375, 0.5625, 0.4375, 0.5625, 0.5, 0.5417, 0.5, 0.7999, -0.4496, 0.8999, -0.4496, 0.8999, -0.1497, 0.7999, -0.1497, 0.7999, -0.1497, 0.8999, -0.1497, 0.8999, 0.1502, 0.7999, 0.1502, 0.7999, 0.1502, 0.8999, 0.1502, 0.8999, 0.4501, 0.7999, 0.4501, 0.7999, 0.4501, 0.8999, 0.4501, 0.8999, 0.75, 0.7999, 0.75, 0.7185, 0.9128, 0.7913, 0.9128, 0.7913, 1.131, 0.7185, 1.131, 0.7185, 1.131, 0.7913, 1.131, 0.7913, 1.35, 0.7185, 1.35, 0.7185, 1.35, 0.7913, 1.35, 0.7913, 1.568, 0.7185, 1.568, 0.7185, 1.568, 0.7913, 1.568, 0.7913, 1.787, 0.7185, 1.787, 0.5625, 0.0, 0.5833, 0.0, 0.5833, 0.0625, 0.5625, 0.0625, 0.5625, 0.0625, 0.5833, 0.0625, 0.5833, 0.125, 0.5625, 0.125, 0.5625, 0.125, 0.5833, 0.125, 0.5833, 0.1875, 0.5625, 0.1875, 0.5625, 0.1875, 0.5833, 0.1875, 0.5833, 0.25, 0.5625, 0.25, 0.5625, 0.25, 0.5833, 0.25, 0.5833, 0.3125, 0.5625, 0.3125, 0.5625, 0.3125, 0.5833, 0.3125, 0.5833, 0.375, 0.5625, 0.375, 0.5625, 0.375, 0.5833, 0.375, 0.5833, 0.4375, 0.5625, 0.4375, 0.5625, 0.4375, 0.5833, 0.4375, 0.5833, 0.5, 0.5625, 0.5, 0.8999, -0.4496, 0.9998, -0.4496, 0.9998, -0.1497, 0.8999, -0.1497, 0.8999, -0.1497, 0.9998, -0.1497, 0.9998, 0.1502, 0.8999, 0.1502, 0.8999, 0.1502, 0.9998, 0.1502, 0.9998, 0.4501, 0.8999, 0.4501, 0.8999, 0.4501, 0.9998, 0.4501, 0.9998, 0.75, 0.8999, 0.75, 0.7913, 0.9128, 0.8642, 0.9128, 0.8642, 1.131, 0.7913, 1.131, 0.7913, 1.131, 0.8642, 1.131, 0.8642, 1.35, 0.7913, 1.35, 0.7913, 1.35, 0.8642, 1.35, 0.8642, 1.568, 0.7913, 1.568, 0.7913, 1.568, 0.8642, 1.568, 0.8642, 1.787, 0.7913, 1.787, 0.5833, 0.0, 0.6042, 0.0, 0.6042, 0.0625, 0.5833, 0.0625, 0.5833, 0.0625, 0.6042, 0.0625, 0.6042, 0.125, 0.5833, 0.125, 0.5833, 0.125, 0.6042, 0.125, 0.6042, 0.1875, 0.5833, 0.1875, 0.5833, 0.1875, 0.6042, 0.1875, 0.6042, 0.25, 0.5833, 0.25, 0.5833, 0.25, 0.6042, 0.25, 0.6042, 0.3125, 0.5833, 0.3125, 0.5833, 0.3125, 0.6042, 0.3125, 0.6042, 0.375, 0.5833, 0.375, 0.5833, 0.375, 0.6042, 0.375, 0.6042, 0.4375, 0.5833, 0.4375, 0.5833, 0.4375, 0.6042, 0.4375, 0.6042, 0.5, 0.5833, 0.5, 0.9998, -0.4496, 1.1, -0.4496, 1.1, -0.1497, 0.9998, -0.1497, 0.9998, -0.1497, 1.1, -0.1497, 1.1, 0.1502, 0.9998, 0.1502, 0.9998, 0.1502, 1.1, 0.1502, 1.1, 0.4501, 0.9998, 0.4501, 0.9998, 0.4501, 1.1, 0.4501, 1.1, 0.75, 0.9998, 0.75, 0.8642, 0.9128, 0.937, 0.9128, 0.937, 1.131, 0.8642, 1.131, 0.8642, 1.131, 0.937, 1.131, 0.937, 1.35, 0.8642, 1.35, 0.8642, 1.35, 0.937, 1.35, 0.937, 1.568, 0.8642, 1.568, 0.8642, 1.568, 0.937, 1.568, 0.937, 1.787, 0.8642, 1.787, 0.6042, 0.0, 0.625, 0.0, 0.625, 0.0625, 0.6042, 0.0625, 0.6042, 0.0625, 0.625, 0.0625, 0.625, 0.125, 0.6042, 0.125, 0.6042, 0.125, 0.625, 0.125, 0.625, 0.1875, 0.6042, 0.1875, 0.6042, 0.1875, 0.625, 0.1875, 0.625, 0.25, 0.6042, 0.25, 0.6042, 0.25, 0.625, 0.25, 0.625, 0.3125, 0.6042, 0.3125, 0.6042, 0.3125, 0.625, 0.3125, 0.625, 0.375, 0.6042, 0.375, 0.6042, 0.375, 0.625, 0.375, 0.625, 0.4375, 0.6042, 0.4375, 0.6042, 0.4375, 0.625, 0.4375, 0.625, 0.5, 0.6042, 0.5, 1.1, -0.4496, 1.2, -0.4496, 1.2, -0.1497, 1.1, -0.1497, 1.1, -0.1497, 1.2, -0.1497, 1.2, 0.1502, 1.1, 0.1502, 1.1, 0.1502, 1.2, 0.1502, 1.2, 0.4501, 1.1, 0.4501, 1.1, 0.4501, 1.2, 0.4501, 1.2, 0.75, 1.1, 0.75, 0.937, 0.9128, 1.01, 0.9128, 1.01, 1.131, 0.937, 1.131, 0.937, 1.131, 1.01, 1.131, 1.01, 1.35, 0.937, 1.35, 0.937, 1.35, 1.01, 1.35, 1.01, 1.568, 0.937, 1.568, 0.937, 1.568, 1.01, 1.568, 1.01, 1.787, 0.937, 1.787, 0.625, 0.0, 0.6458, 0.0, 0.6458, 0.0625, 0.625, 0.0625, 0.625, 0.0625, 0.6458, 0.0625, 0.6458, 0.125, 0.625, 0.125, 0.625, 0.125, 0.6458, 0.125, 0.6458, 0.1875, 0.625, 0.1875, 0.625, 0.1875, 0.6458, 0.1875, 0.6458, 0.25, 0.625, 0.25, 0.625, 0.25, 0.6458, 0.25, 0.6458, 0.3125, 0.625, 0.3125, 0.625, 0.3125, 0.6458, 0.3125, 0.6458, 0.375, 0.625, 0.375, 0.625, 0.375, 0.6458, 0.375, 0.6458, 0.4375, 0.625, 0.4375, 0.625, 0.4375, 0.6458, 0.4375, 0.6458, 0.5, 0.625, 0.5, 1.2, -0.4496, 1.3, -0.4496, 1.3, -0.1497, 1.2, -0.1497, 1.2, -0.1497, 1.3, -0.1497, 1.3, 0.1502, 1.2, 0.1502, 1.2, 0.1502, 1.3, 0.1502, 1.3, 0.4501, 1.2, 0.4501, 1.2, 0.4501, 1.3, 0.4501, 1.3, 0.75, 1.2, 0.75, 1.01, 0.9128, 1.083, 0.9128, 1.083, 1.131, 1.01, 1.131, 1.01, 1.131, 1.083, 1.131, 1.083, 1.35, 1.01, 1.35, 1.01, 1.35, 1.083, 1.35, 1.083, 1.568, 1.01, 1.568, 1.01, 1.568, 1.083, 1.568, 1.083, 1.787, 1.01, 1.787, 0.6458, 0.0, 0.6667, 0.0, 0.6667, 0.0625, 0.6458, 0.0625, 0.6458, 0.0625, 0.6667, 0.0625, 0.6667, 0.125, 0.6458, 0.125, 0.6458, 0.125, 0.6667, 0.125, 0.6667, 0.1875, 0.6458, 0.1875, 0.6458, 0.1875, 0.6667, 0.1875, 0.6667, 0.25, 0.6458, 0.25, 0.6458, 0.25, 0.6667, 0.25, 0.6667, 0.3125, 0.6458, 0.3125, 0.6458, 0.3125, 0.6667, 0.3125, 0.6667, 0.375, 0.6458, 0.375, 0.6458, 0.375, 0.6667, 0.375, 0.6667, 0.4375, 0.6458, 0.4375, 0.6458, 0.4375, 0.6667, 0.4375, 0.6667, 0.5, 0.6458, 0.5, 1.3, -0.4496, 1.4, -0.4496, 1.4, -0.1497, 1.3, -0.1497, 1.3, -0.1497, 1.4, -0.1497, 1.4, 0.1502, 1.3, 0.1502, 1.3, 0.1502, 1.4, 0.1502, 1.4, 0.4501, 1.3, 0.4501, 1.3, 0.4501, 1.4, 0.4501, 1.4, 0.75, 1.3, 0.75, 1.083, 0.9128, 1.156, 0.9128, 1.156, 1.131, 1.083, 1.131, 1.083, 1.131, 1.156, 1.131, 1.156, 1.35, 1.083, 1.35, 1.083, 1.35, 1.156, 1.35, 1.156, 1.568, 1.083, 1.568, 1.083, 1.568, 1.156, 1.568, 1.156, 1.787, 1.083, 1.787, 0.6667, 0.0, 0.6875, 0.0, 0.6875, 0.0625, 0.6667, 0.0625, 0.6667, 0.0625, 0.6875, 0.0625, 0.6875, 0.125, 0.6667, 0.125, 0.6667, 0.125, 0.6875, 0.125, 0.6875, 0.1875, 0.6667, 0.1875, 0.6667, 0.1875, 0.6875, 0.1875, 0.6875, 0.25, 0.6667, 0.25, 0.6667, 0.25, 0.6875, 0.25, 0.6875, 0.3125, 0.6667, 0.3125, 0.6667, 0.3125, 0.6875, 0.3125, 0.6875, 0.375, 0.6667, 0.375, 0.6667, 0.375, 0.6875, 0.375, 0.6875, 0.4375, 0.6667, 0.4375, 0.6667, 0.4375, 0.6875, 0.4375, 0.6875, 0.5, 0.6667, 0.5, 1.4, -0.4496, 1.5, -0.4496, 1.5, -0.1497, 1.4, -0.1497, 1.4, -0.1497, 1.5, -0.1497, 1.5, 0.1502, 1.4, 0.1502, 1.4, 0.1502, 1.5, 0.1502, 1.5, 0.4501, 1.4, 0.4501, 1.4, 0.4501, 1.5, 0.4501, 1.5, 0.75, 1.4, 0.75, 1.156, 0.9128, 1.228, 0.9128, 1.228, 1.131, 1.156, 1.131, 1.156, 1.131, 1.228, 1.131, 1.228, 1.35, 1.156, 1.35, 1.156, 1.35, 1.228, 1.35, 1.228, 1.568, 1.156, 1.568, 1.156, 1.568, 1.228, 1.568, 1.228, 1.787, 1.156, 1.787, 0.6875, 0.0, 0.7083, 0.0, 0.7083, 0.0625, 0.6875, 0.0625, 0.6875, 0.0625, 0.7083, 0.0625, 0.7083, 0.125, 0.6875, 0.125, 0.6875, 0.125, 0.7083, 0.125, 0.7083, 0.1875, 0.6875, 0.1875, 0.6875, 0.1875, 0.7083, 0.1875, 0.7083, 0.25, 0.6875, 0.25, 0.6875, 0.25, 0.7083, 0.25, 0.7083, 0.3125, 0.6875, 0.3125, 0.6875, 0.3125, 0.7083, 0.3125, 0.7083, 0.375, 0.6875, 0.375, 0.6875, 0.375, 0.7083, 0.375, 0.7083, 0.4375, 0.6875, 0.4375, 0.6875, 0.4375, 0.7083, 0.4375, 0.7083, 0.5, 0.6875, 0.5, 1.5, -0.4496, 1.6, -0.4496, 1.6, -0.1497, 1.5, -0.1497, 1.5, -0.1497, 1.6, -0.1497, 1.6, 0.1502, 1.5, 0.1502, 1.5, 0.1502, 1.6, 0.1502, 1.6, 0.4501, 1.5, 0.4501, 1.5, 0.4501, 1.6, 0.4501, 1.6, 0.75, 1.5, 0.75, 1.228, 0.9128, 1.301, 0.9128, 1.301, 1.131, 1.228, 1.131, 1.228, 1.131, 1.301, 1.131, 1.301, 1.35, 1.228, 1.35, 1.228, 1.35, 1.301, 1.35, 1.301, 1.568, 1.228, 1.568, 1.228, 1.568, 1.301, 1.568, 1.301, 1.787, 1.228, 1.787, 0.7083, 0.0, 0.7292, 0.0, 0.7292, 0.0625, 0.7083, 0.0625, 0.7083, 0.0625, 0.7292, 0.0625, 0.7292, 0.125, 0.7083, 0.125, 0.7083, 0.125, 0.7292, 0.125, 0.7292, 0.1875, 0.7083, 0.1875, 0.7083, 0.1875, 0.7292, 0.1875, 0.7292, 0.25, 0.7083, 0.25, 0.7083, 0.25, 0.7292, 0.25, 0.7292, 0.3125, 0.7083, 0.3125, 0.7083, 0.3125, 0.7292, 0.3125, 0.7292, 0.375, 0.7083, 0.375, 0.7083, 0.375, 0.7292, 0.375, 0.7292, 0.4375, 0.7083, 0.4375, 0.7083, 0.4375, 0.7292, 0.4375, 0.7292, 0.5, 0.7083, 0.5, 1.6, -0.4496, 1.7, -0.4496, 1.7, -0.1497, 1.6, -0.1497, 1.6, -0.1497, 1.7, -0.1497, 1.7, 0.1502, 1.6, 0.1502, 1.6, 0.1502, 1.7, 0.1502, 1.7, 0.4501, 1.6, 0.4501, 1.6, 0.4501, 1.7, 0.4501, 1.7, 0.75, 1.6, 0.75, 1.301, 0.9128, 1.374, 0.9128, 1.374, 1.131, 1.301, 1.131, 1.301, 1.131, 1.374, 1.131, 1.374, 1.35, 1.301, 1.35, 1.301, 1.35, 1.374, 1.35, 1.374, 1.568, 1.301, 1.568, 1.301, 1.568, 1.374, 1.568, 1.374, 1.787, 1.301, 1.787, 0.7292, 0.0, 0.75, 0.0, 0.75, 0.0625, 0.7292, 0.0625, 0.7292, 0.0625, 0.75, 0.0625, 0.75, 0.125, 0.7292, 0.125, 0.7292, 0.125, 0.75, 0.125, 0.75, 0.1875, 0.7292, 0.1875, 0.7292, 0.1875, 0.75, 0.1875, 0.75, 0.25, 0.7292, 0.25, 0.7292, 0.25, 0.75, 0.25, 0.75, 0.3125, 0.7292, 0.3125, 0.7292, 0.3125, 0.75, 0.3125, 0.75, 0.375, 0.7292, 0.375, 0.7292, 0.375, 0.75, 0.375, 0.75, 0.4375, 0.7292, 0.4375, 0.7292, 0.4375, 0.75, 0.4375, 0.75, 0.5, 0.7292, 0.5, 1.7, -0.4496, 1.8, -0.4496, 1.8, -0.1497, 1.7, -0.1497, 1.7, -0.1497, 1.8, -0.1497, 1.8, 0.1502, 1.7, 0.1502, 1.7, 0.1502, 1.8, 0.1502, 1.8, 0.4501, 1.7, 0.4501, 1.7, 0.4501, 1.8, 0.4501, 1.8, 0.75, 1.7, 0.75, 1.374, 0.9128, 1.447, 0.9128, 1.447, 1.131, 1.374, 1.131, 1.374, 1.131, 1.447, 1.131, 1.447, 1.35, 1.374, 1.35, 1.374, 1.35, 1.447, 1.35, 1.447, 1.568, 1.374, 1.568, 1.374, 1.568, 1.447, 1.568, 1.447, 1.787, 1.374, 1.787, 0.75, 0.0, 0.7708, 0.0, 0.7708, 0.0625, 0.75, 0.0625, 0.75, 0.0625, 0.7708, 0.0625, 0.7708, 0.125, 0.75, 0.125, 0.75, 0.125, 0.7708, 0.125, 0.7708, 0.1875, 0.75, 0.1875, 0.75, 0.1875, 0.7708, 0.1875, 0.7708, 0.25, 0.75, 0.25, 0.75, 0.25, 0.7708, 0.25, 0.7708, 0.3125, 0.75, 0.3125, 0.75, 0.3125, 0.7708, 0.3125, 0.7708, 0.375, 0.75, 0.375, 0.75, 0.375, 0.7708, 0.375, 0.7708, 0.4375, 0.75, 0.4375, 0.75, 0.4375, 0.7708, 0.4375, 0.7708, 0.5, 0.75, 0.5, 1.8, -0.4496, 1.9, -0.4496, 1.9, -0.1497, 1.8, -0.1497, 1.8, -0.1497, 1.9, -0.1497, 1.9, 0.1502, 1.8, 0.1502, 1.8, 0.1502, 1.9, 0.1502, 1.9, 0.4501, 1.8, 0.4501, 1.8, 0.4501, 1.9, 0.4501, 1.9, 0.75, 1.8, 0.75, 1.447, 0.9128, 1.52, 0.9128, 1.52, 1.131, 1.447, 1.131, 1.447, 1.131, 1.52, 1.131, 1.52, 1.35, 1.447, 1.35, 1.447, 1.35, 1.52, 1.35, 1.52, 1.568, 1.447, 1.568, 1.447, 1.568, 1.52, 1.568, 1.52, 1.787, 1.447, 1.787, 0.7708, 0.0, 0.7917, 0.0, 0.7917, 0.0625, 0.7708, 0.0625, 0.7708, 0.0625, 0.7917, 0.0625, 0.7917, 0.125, 0.7708, 0.125, 0.7708, 0.125, 0.7917, 0.125, 0.7917, 0.1875, 0.7708, 0.1875, 0.7708, 0.1875, 0.7917, 0.1875, 0.7917, 0.25, 0.7708, 0.25, 0.7708, 0.25, 0.7917, 0.25, 0.7917, 0.3125, 0.7708, 0.3125, 0.7708, 0.3125, 0.7917, 0.3125, 0.7917, 0.375, 0.7708, 0.375, 0.7708, 0.375, 0.7917, 0.375, 0.7917, 0.4375, 0.7708, 0.4375, 0.7708, 0.4375, 0.7917, 0.4375, 0.7917, 0.5, 0.7708, 0.5, 1.9, -0.4496, 1.999, -0.4496, 1.999, -0.1497, 1.9, -0.1497, 1.9, -0.1497, 1.999, -0.1497, 1.999, 0.1502, 1.9, 0.1502, 1.9, 0.1502, 1.999, 0.1502, 1.999, 0.4501, 1.9, 0.4501, 1.9, 0.4501, 1.999, 0.4501, 1.999, 0.75, 1.9, 0.75, 1.52, 0.9128, 1.593, 0.9128, 1.593, 1.131, 1.52, 1.131, 1.52, 1.131, 1.593, 1.131, 1.593, 1.35, 1.52, 1.35, 1.52, 1.35, 1.593, 1.35, 1.593, 1.568, 1.52, 1.568, 1.52, 1.568, 1.593, 1.568, 1.593, 1.787, 1.52, 1.787, 0.7917, 0.0, 0.8125, 0.0, 0.8125, 0.0625, 0.7917, 0.0625, 0.7917, 0.0625, 0.8125, 0.0625, 0.8125, 0.125, 0.7917, 0.125, 0.7917, 0.125, 0.8125, 0.125, 0.8125, 0.1875, 0.7917, 0.1875, 0.7917, 0.1875, 0.8125, 0.1875, 0.8125, 0.25, 0.7917, 0.25, 0.7917, 0.25, 0.8125, 0.25, 0.8125, 0.3125, 0.7917, 0.3125, 0.7917, 0.3125, 0.8125, 0.3125, 0.8125, 0.375, 0.7917, 0.375, 0.7917, 0.375, 0.8125, 0.375, 0.8125, 0.4375, 0.7917, 0.4375, 0.7917, 0.4375, 0.8125, 0.4375, 0.8125, 0.5, 0.7917, 0.5, 1.999, -0.4496, 2.099, -0.4496, 2.099, -0.1497, 1.999, -0.1497, 1.999, -0.1497, 2.099, -0.1497, 2.099, 0.1502, 1.999, 0.1502, 1.999, 0.1502, 2.099, 0.1502, 2.099, 0.4501, 1.999, 0.4501, 1.999, 0.4501, 2.099, 0.4501, 2.099, 0.75, 1.999, 0.75, 1.593, 0.9128, 1.665, 0.9128, 1.665, 1.131, 1.593, 1.131, 1.593, 1.131, 1.665, 1.131, 1.665, 1.35, 1.593, 1.35, 1.593, 1.35, 1.665, 1.35, 1.665, 1.568, 1.593, 1.568, 1.593, 1.568, 1.665, 1.568, 1.665, 1.787, 1.593, 1.787, 0.8125, 0.0, 0.8333, 0.0, 0.8333, 0.0625, 0.8125, 0.0625, 0.8125, 0.0625, 0.8333, 0.0625, 0.8333, 0.125, 0.8125, 0.125, 0.8125, 0.125, 0.8333, 0.125, 0.8333, 0.1875, 0.8125, 0.1875, 0.8125, 0.1875, 0.8333, 0.1875, 0.8333, 0.25, 0.8125, 0.25, 0.8125, 0.25, 0.8333, 0.25, 0.8333, 0.3125, 0.8125, 0.3125, 0.8125, 0.3125, 0.8333, 0.3125, 0.8333, 0.375, 0.8125, 0.375, 0.8125, 0.375, 0.8333, 0.375, 0.8333, 0.4375, 0.8125, 0.4375, 0.8125, 0.4375, 0.8333, 0.4375, 0.8333, 0.5, 0.8125, 0.5, 2.099, -0.4496, 2.199, -0.4496, 2.199, -0.1497, 2.099, -0.1497, 2.099, -0.1497, 2.199, -0.1497, 2.199, 0.1502, 2.099, 0.1502, 2.099, 0.1502, 2.199, 0.1502, 2.199, 0.4501, 2.099, 0.4501, 2.099, 0.4501, 2.199, 0.4501, 2.199, 0.75, 2.099, 0.75, 1.665, 0.9128, 1.738, 0.9128, 1.738, 1.131, 1.665, 1.131, 1.665, 1.131, 1.738, 1.131, 1.738, 1.35, 1.665, 1.35, 1.665, 1.35, 1.738, 1.35, 1.738, 1.568, 1.665, 1.568, 1.665, 1.568, 1.738, 1.568, 1.738, 1.787, 1.665, 1.787, 0.8333, 0.0, 0.8542, 0.0, 0.8542, 0.0625, 0.8333, 0.0625, 0.8333, 0.0625, 0.8542, 0.0625, 0.8542, 0.125, 0.8333, 0.125, 0.8333, 0.125, 0.8542, 0.125, 0.8542, 0.1875, 0.8333, 0.1875, 0.8333, 0.1875, 0.8542, 0.1875, 0.8542, 0.25, 0.8333, 0.25, 0.8333, 0.25, 0.8542, 0.25, 0.8542, 0.3125, 0.8333, 0.3125, 0.8333, 0.3125, 0.8542, 0.3125, 0.8542, 0.375, 0.8333, 0.375, 0.8333, 0.375, 0.8542, 0.375, 0.8542, 0.4375, 0.8333, 0.4375, 0.8333, 0.4375, 0.8542, 0.4375, 0.8542, 0.5, 0.8333, 0.5, 2.199, -0.4496, 2.299, -0.4496, 2.299, -0.1497, 2.199, -0.1497, 2.199, -0.1497, 2.299, -0.1497, 2.299, 0.1502, 2.199, 0.1502, 2.199, 0.1502, 2.299, 0.1502, 2.299, 0.4501, 2.199, 0.4501, 2.199, 0.4501, 2.299, 0.4501, 2.299, 0.75, 2.199, 0.75, 1.738, 0.9128, 1.811, 0.9128, 1.811, 1.131, 1.738, 1.131, 1.738, 1.131, 1.811, 1.131, 1.811, 1.35, 1.738, 1.35, 1.738, 1.35, 1.811, 1.35, 1.811, 1.568, 1.738, 1.568, 1.738, 1.568, 1.811, 1.568, 1.811, 1.787, 1.738, 1.787, 0.8542, 0.0, 0.875, 0.0, 0.875, 0.0625, 0.8542, 0.0625, 0.8542, 0.0625, 0.875, 0.0625, 0.875, 0.125, 0.8542, 0.125, 0.8542, 0.125, 0.875, 0.125, 0.875, 0.1875, 0.8542, 0.1875, 0.8542, 0.1875, 0.875, 0.1875, 0.875, 0.25, 0.8542, 0.25, 0.8542, 0.25, 0.875, 0.25, 0.875, 0.3125, 0.8542, 0.3125, 0.8542, 0.3125, 0.875, 0.3125, 0.875, 0.375, 0.8542, 0.375, 0.8542, 0.375, 0.875, 0.375, 0.875, 0.4375, 0.8542, 0.4375, 0.8542, 0.4375, 0.875, 0.4375, 0.875, 0.5, 0.8542, 0.5, 2.299, -0.4496, 2.399, -0.4496, 2.399, -0.1497, 2.299, -0.1497, 2.299, -0.1497, 2.399, -0.1497, 2.399, 0.1502, 2.299, 0.1502, 2.299, 0.1502, 2.399, 0.1502, 2.399, 0.4501, 2.299, 0.4501, 2.299, 0.4501, 2.399, 0.4501, 2.399, 0.75, 2.299, 0.75, 1.811, 0.9128, 1.884, 0.9128, 1.884, 1.131, 1.811, 1.131, 1.811, 1.131, 1.884, 1.131, 1.884, 1.35, 1.811, 1.35, 1.811, 1.35, 1.884, 1.35, 1.884, 1.568, 1.811, 1.568, 1.811, 1.568, 1.884, 1.568, 1.884, 1.787, 1.811, 1.787, 0.875, 0.0, 0.8958, 0.0, 0.8958, 0.0625, 0.875, 0.0625, 0.875, 0.0625, 0.8958, 0.0625, 0.8958, 0.125, 0.875, 0.125, 0.875, 0.125, 0.8958, 0.125, 0.8958, 0.1875, 0.875, 0.1875, 0.875, 0.1875, 0.8958, 0.1875, 0.8958, 0.25, 0.875, 0.25, 0.875, 0.25, 0.8958, 0.25, 0.8958, 0.3125, 0.875, 0.3125, 0.875, 0.3125, 0.8958, 0.3125, 0.8958, 0.375, 0.875, 0.375, 0.875, 0.375, 0.8958, 0.375, 0.8958, 0.4375, 0.875, 0.4375, 0.875, 0.4375, 0.8958, 0.4375, 0.8958, 0.5, 0.875, 0.5, 2.399, -0.4496, 2.499, -0.4496, 2.499, -0.1497, 2.399, -0.1497, 2.399, -0.1497, 2.499, -0.1497, 2.499, 0.1502, 2.399, 0.1502, 2.399, 0.1502, 2.499, 0.1502, 2.499, 0.4501, 2.399, 0.4501, 2.399, 0.4501, 2.499, 0.4501, 2.499, 0.75, 2.399, 0.75, 1.884, 0.9128, 1.957, 0.9128, 1.957, 1.131, 1.884, 1.131, 1.884, 1.131, 1.957, 1.131, 1.957, 1.35, 1.884, 1.35, 1.884, 1.35, 1.957, 1.35, 1.957, 1.568, 1.884, 1.568, 1.884, 1.568, 1.957, 1.568, 1.957, 1.787, 1.884, 1.787, 0.8958, 0.0, 0.9167, 0.0, 0.9167, 0.0625, 0.8958, 0.0625, 0.8958, 0.0625, 0.9167, 0.0625, 0.9167, 0.125, 0.8958, 0.125, 0.8958, 0.125, 0.9167, 0.125, 0.9167, 0.1875, 0.8958, 0.1875, 0.8958, 0.1875, 0.9167, 0.1875, 0.9167, 0.25, 0.8958, 0.25, 0.8958, 0.25, 0.9167, 0.25, 0.9167, 0.3125, 0.8958, 0.3125, 0.8958, 0.3125, 0.9167, 0.3125, 0.9167, 0.375, 0.8958, 0.375, 0.8958, 0.375, 0.9167, 0.375, 0.9167, 0.4375, 0.8958, 0.4375, 0.8958, 0.4375, 0.9167, 0.4375, 0.9167, 0.5, 0.8958, 0.5, 2.499, -0.4496, 2.599, -0.4496, 2.599, -0.1497, 2.499, -0.1497, 2.499, -0.1497, 2.599, -0.1497, 2.599, 0.1502, 2.499, 0.1502, 2.499, 0.1502, 2.599, 0.1502, 2.599, 0.4501, 2.499, 0.4501, 2.499, 0.4501, 2.599, 0.4501, 2.599, 0.75, 2.499, 0.75, 1.957, 0.9128, 2.03, 0.9128, 2.03, 1.131, 1.957, 1.131, 1.957, 1.131, 2.03, 1.131, 2.03, 1.35, 1.957, 1.35, 1.957, 1.35, 2.03, 1.35, 2.03, 1.568, 1.957, 1.568, 1.957, 1.568, 2.03, 1.568, 2.03, 1.787, 1.957, 1.787, 0.9167, 0.0, 0.9375, 0.0, 0.9375, 0.0625, 0.9167, 0.0625, 0.9167, 0.0625, 0.9375, 0.0625, 0.9375, 0.125, 0.9167, 0.125, 0.9167, 0.125, 0.9375, 0.125, 0.9375, 0.1875, 0.9167, 0.1875, 0.9167, 0.1875, 0.9375, 0.1875, 0.9375, 0.25, 0.9167, 0.25, 0.9167, 0.25, 0.9375, 0.25, 0.9375, 0.3125, 0.9167, 0.3125, 0.9167, 0.3125, 0.9375, 0.3125, 0.9375, 0.375, 0.9167, 0.375, 0.9167, 0.375, 0.9375, 0.375, 0.9375, 0.4375, 0.9167, 0.4375, 0.9167, 0.4375, 0.9375, 0.4375, 0.9375, 0.5, 0.9167, 0.5, 2.599, -0.4496, 2.699, -0.4496, 2.699, -0.1497, 2.599, -0.1497, 2.599, -0.1497, 2.699, -0.1497, 2.699, 0.1502, 2.599, 0.1502, 2.599, 0.1502, 2.699, 0.1502, 2.699, 0.4501, 2.599, 0.4501, 2.599, 0.4501, 2.699, 0.4501, 2.699, 0.75, 2.599, 0.75, 2.03, 0.9128, 2.102, 0.9128, 2.102, 1.131, 2.03, 1.131, 2.03, 1.131, 2.102, 1.131, 2.102, 1.35, 2.03, 1.35, 2.03, 1.35, 2.102, 1.35, 2.102, 1.568, 2.03, 1.568, 2.03, 1.568, 2.102, 1.568, 2.102, 1.787, 2.03, 1.787, 0.9375, 0.0, 0.9583, 0.0, 0.9583, 0.0625, 0.9375, 0.0625, 0.9375, 0.0625, 0.9583, 0.0625, 0.9583, 0.125, 0.9375, 0.125, 0.9375, 0.125, 0.9583, 0.125, 0.9583, 0.1875, 0.9375, 0.1875, 0.9375, 0.1875, 0.9583, 0.1875, 0.9583, 0.25, 0.9375, 0.25, 0.9375, 0.25, 0.9583, 0.25, 0.9583, 0.3125, 0.9375, 0.3125, 0.9375, 0.3125, 0.9583, 0.3125, 0.9583, 0.375, 0.9375, 0.375, 0.9375, 0.375, 0.9583, 0.375, 0.9583, 0.4375, 0.9375, 0.4375, 0.9375, 0.4375, 0.9583, 0.4375, 0.9583, 0.5, 0.9375, 0.5, 2.699, -0.4496, 2.799, -0.4496, 2.799, -0.1497, 2.699, -0.1497, 2.699, -0.1497, 2.799, -0.1497, 2.799, 0.1502, 2.699, 0.1502, 2.699, 0.1502, 2.799, 0.1502, 2.799, 0.4501, 2.699, 0.4501, 2.699, 0.4501, 2.799, 0.4501, 2.799, 0.75, 2.699, 0.75, 2.102, 0.9128, 2.175, 0.9128, 2.175, 1.131, 2.102, 1.131, 2.102, 1.131, 2.175, 1.131, 2.175, 1.35, 2.102, 1.35, 2.102, 1.35, 2.175, 1.35, 2.175, 1.568, 2.102, 1.568, 2.102, 1.568, 2.175, 1.568, 2.175, 1.787, 2.102, 1.787, 0.9583, 0.0, 0.9792, 0.0, 0.9792, 0.0625, 0.9583, 0.0625, 0.9583, 0.0625, 0.9792, 0.0625, 0.9792, 0.125, 0.9583, 0.125, 0.9583, 0.125, 0.9792, 0.125, 0.9792, 0.1875, 0.9583, 0.1875, 0.9583, 0.1875, 0.9792, 0.1875, 0.9792, 0.25, 0.9583, 0.25, 0.9583, 0.25, 0.9792, 0.25, 0.9792, 0.3125, 0.9583, 0.3125, 0.9583, 0.3125, 0.9792, 0.3125, 0.9792, 0.375, 0.9583, 0.375, 0.9583, 0.375, 0.9792, 0.375, 0.9792, 0.4375, 0.9583, 0.4375, 0.9583, 0.4375, 0.9792, 0.4375, 0.9792, 0.5, 0.9583, 0.5, 2.799, -0.4496, 2.899, -0.4496, 2.899, -0.1497, 2.799, -0.1497, 2.799, -0.1497, 2.899, -0.1497, 2.899, 0.1502, 2.799, 0.1502, 2.799, 0.1502, 2.899, 0.1502, 2.899, 0.4501, 2.799, 0.4501, 2.799, 0.4501, 2.899, 0.4501, 2.899, 0.75, 2.799, 0.75, 2.175, 0.9128, 2.248, 0.9128, 2.248, 1.131, 2.175, 1.131, 2.175, 1.131, 2.248, 1.131, 2.248, 1.35, 2.175, 1.35, 2.175, 1.35, 2.248, 1.35, 2.248, 1.568, 2.175, 1.568, 2.175, 1.568, 2.248, 1.568, 2.248, 1.787, 2.175, 1.787, 0.9792, 0.0, 1.0, 0.0, 1.0, 0.0625, 0.9792, 0.0625, 0.9792, 0.0625, 1.0, 0.0625, 1.0, 0.125, 0.9792, 0.125, 0.9792, 0.125, 1.0, 0.125, 1.0, 0.1875, 0.9792, 0.1875, 0.9792, 0.1875, 1.0, 0.1875, 1.0, 0.25, 0.9792, 0.25, 0.9792, 0.25, 1.0, 0.25, 1.0, 0.3125, 0.9792, 0.3125, 0.9792, 0.3125, 1.0, 0.3125, 1.0, 0.375, 0.9792, 0.375, 0.9792, 0.375, 1.0, 0.375, 1.0, 0.4375, 0.9792, 0.4375, 0.9792, 0.4375, 1.0, 0.4375, 1.0, 0.5, 0.9792, 0.5, -1.899, -0.4496, -1.799, -0.4496, -1.799, -0.1497, -1.899, -0.1497, -1.899, -0.1497, -1.799, -0.1497, -1.799, 0.1502, -1.899, 0.1502, -1.899, 0.1502, -1.799, 0.1502, -1.799, 0.4501, -1.899, 0.4501, -1.899, 0.4501, -1.799, 0.4501, -1.799, 0.75, -1.899, 0.75, -1.248, 0.9128, -1.175, 0.9128, -1.175, 1.131, -1.248, 1.131, -1.248, 1.131, -1.175, 1.131, -1.175, 1.35, -1.248, 1.35, -1.248, 1.35, -1.175, 1.35, -1.175, 1.568, -1.248, 1.568, -1.248, 1.568, -1.175, 1.568, -1.175, 1.787, -1.248, 1.787, 8.882e-16, 0.0, 0.02083, 0.0, 0.02083, 0.0625, 8.882e-16, 0.0625, 8.882e-16, 0.0625, 0.02083, 0.0625, 0.02083, 0.125, 8.882e-16, 0.125, 8.882e-16, 0.125, 0.02083, 0.125, 0.02083, 0.1875, 8.882e-16, 0.1875, 8.882e-16, 0.1875, 0.02083, 0.1875, 0.02083, 0.25, 8.882e-16, 0.25, 8.882e-16, 0.25, 0.02083, 0.25, 0.02083, 0.3125, 8.882e-16, 0.3125, 8.882e-16, 0.3125, 0.02083, 0.3125, 0.02083, 0.375, 8.882e-16, 0.375, 8.882e-16, 0.375, 0.02083, 0.375, 0.02083, 0.4375, 8.882e-16, 0.4375, 8.882e-16, 0.4375, 0.02083, 0.4375, 0.02083, 0.5, 8.882e-16, 0.5, -1.799, -0.4496, -1.699, -0.4496, -1.699, -0.1497, -1.799, -0.1497, -1.799, -0.1497, -1.699, -0.1497, -1.699, 0.1502, -1.799, 0.1502, -1.799, 0.1502, -1.699, 0.1502, -1.699, 0.4501, -1.799, 0.4501, -1.799, 0.4501, -1.699, 0.4501, -1.699, 0.75, -1.799, 0.75, -1.175, 0.9128, -1.102, 0.9128, -1.102, 1.131, -1.175, 1.131, -1.175, 1.131, -1.102, 1.131, -1.102, 1.35, -1.175, 1.35, -1.175, 1.35, -1.102, 1.35, -1.102, 1.568, -1.175, 1.568, -1.175, 1.568, -1.102, 1.568, -1.102, 1.787, -1.175, 1.787, 0.02083, 0.0, 0.04167, 0.0, 0.04167, 0.0625, 0.02083, 0.0625, 0.02083, 0.0625, 0.04167, 0.0625, 0.04167, 0.125, 0.02083, 0.125, 0.02083, 0.125, 0.04167, 0.125, 0.04167, 0.1875, 0.02083, 0.1875, 0.02083, 0.1875, 0.04167, 0.1875, 0.04167, 0.25, 0.02083, 0.25, 0.02083, 0.25, 0.04167, 0.25, 0.04167, 0.3125, 0.02083, 0.3125, 0.02083, 0.3125, 0.04167, 0.3125, 0.04167, 0.375, 0.02083, 0.375, 0.02083, 0.375, 0.04167, 0.375, 0.04167, 0.4375, 0.02083, 0.4375, 0.02083, 0.4375, 0.04167, 0.4375, 0.04167, 0.5, 0.02083, 0.5, -1.699, -0.4496, -1.599, -0.4496, -1.599, -0.1497, -1.699, -0.1497, -1.699, -0.1497, -1.599, -0.1497, -1.599, 0.1502, -1.699, 0.1502, -1.699, 0.1502, -1.599, 0.1502, -1.599, 0.4501, -1.699, 0.4501, -1.699, 0.4501, -1.599, 0.4501, -1.599, 0.75, -1.699, 0.75, -1.102, 0.9128, -1.03, 0.9128, -1.03, 1.131, -1.102, 1.131, -1.102, 1.131, -1.03, 1.131, -1.03, 1.35, -1.102, 1.35, -1.102, 1.35, -1.03, 1.35, -1.03, 1.568, -1.102, 1.568, -1.102, 1.568, -1.03, 1.568, -1.03, 1.787, -1.102, 1.787, 0.04167, 0.0, 0.0625, 0.0, 0.0625, 0.0625, 0.04167, 0.0625, 0.04167, 0.0625, 0.0625, 0.0625, 0.0625, 0.125, 0.04167, 0.125, 0.04167, 0.125, 0.0625, 0.125, 0.0625, 0.1875, 0.04167, 0.1875, 0.04167, 0.1875, 0.0625, 0.1875, 0.0625, 0.25, 0.04167, 0.25, 0.04167, 0.25, 0.0625, 0.25, 0.0625, 0.3125, 0.04167, 0.3125, 0.04167, 0.3125, 0.0625, 0.3125, 0.0625, 0.375, 0.04167, 0.375, 0.04167, 0.375, 0.0625, 0.375, 0.0625, 0.4375, 0.04167, 0.4375, 0.04167, 0.4375, 0.0625, 0.4375, 0.0625, 0.5, 0.04167, 0.5, -1.599, -0.4496, -1.499, -0.4496, -1.499, -0.1497, -1.599, -0.1497, -1.599, -0.1497, -1.499, -0.1497, -1.499, 0.1502, -1.599, 0.1502, -1.599, 0.1502, -1.499, 0.1502, -1.499, 0.4501, -1.599, 0.4501, -1.599, 0.4501, -1.499, 0.4501, -1.499, 0.75, -1.599, 0.75, -1.03, 0.9128, -0.9567, 0.9128, -0.9567, 1.131, -1.03, 1.131, -1.03, 1.131, -0.9567, 1.131, -0.9567, 1.35, -1.03, 1.35, -1.03, 1.35, -0.9567, 1.35, -0.9567, 1.568, -1.03, 1.568, -1.03, 1.568, -0.9567, 1.568, -0.9567, 1.787, -1.03, 1.787, 0.0625, 0.0, 0.08333, 0.0, 0.08333, 0.0625, 0.0625, 0.0625, 0.0625, 0.0625, 0.08333, 0.0625, 0.08333, 0.125, 0.0625, 0.125, 0.0625, 0.125, 0.08333, 0.125, 0.08333, 0.1875, 0.0625, 0.1875, 0.0625, 0.1875, 0.08333, 0.1875, 0.08333, 0.25, 0.0625, 0.25, 0.0625, 0.25, 0.08333, 0.25, 0.08333, 0.3125, 0.0625, 0.3125, 0.0625, 0.3125, 0.08333, 0.3125, 0.08333, 0.375, 0.0625, 0.375, 0.0625, 0.375, 0.08333, 0.375, 0.08333, 0.4375, 0.0625, 0.4375, 0.0625, 0.4375, 0.08333, 0.4375, 0.08333, 0.5, 0.0625, 0.5, -1.499, -0.4496, -1.399, -0.4496, -1.399, -0.1497, -1.499, -0.1497, -1.499, -0.1497, -1.399, -0.1497, -1.399, 0.1502, -1.499, 0.1502, -1.499, 0.1502, -1.399, 0.1502, -1.399, 0.4501, -1.499, 0.4501, -1.499, 0.4501, -1.399, 0.4501, -1.399, 0.75, -1.499, 0.75, -0.9567, 0.9128, -0.8839, 0.9128, -0.8839, 1.131, -0.9567, 1.131, -0.9567, 1.131, -0.8839, 1.131, -0.8839, 1.35, -0.9567, 1.35, -0.9567, 1.35, -0.8839, 1.35, -0.8839, 1.568, -0.9567, 1.568, -0.9567, 1.568, -0.8839, 1.568, -0.8839, 1.787, -0.9567, 1.787, 0.08333, 0.0, 0.1042, 0.0, 0.1042, 0.0625, 0.08333, 0.0625, 0.08333, 0.0625, 0.1042, 0.0625, 0.1042, 0.125, 0.08333, 0.125, 0.08333, 0.125, 0.1042, 0.125, 0.1042, 0.1875, 0.08333, 0.1875, 0.08333, 0.1875, 0.1042, 0.1875, 0.1042, 0.25, 0.08333, 0.25, 0.08333, 0.25, 0.1042, 0.25, 0.1042, 0.3125, 0.08333, 0.3125, 0.08333, 0.3125, 0.1042, 0.3125, 0.1042, 0.375, 0.08333, 0.375, 0.08333, 0.375, 0.1042, 0.375, 0.1042, 0.4375, 0.08333, 0.4375, 0.08333, 0.4375, 0.1042, 0.4375, 0.1042, 0.5, 0.08333, 0.5, -1.399, -0.4496, -1.299, -0.4496, -1.299, -0.1497, -1.399, -0.1497, -1.399, -0.1497, -1.299, -0.1497, -1.299, 0.1502, -1.399, 0.1502, -1.399, 0.1502, -1.299, 0.1502, -1.299, 0.4501, -1.399, 0.4501, -1.399, 0.4501, -1.299, 0.4501, -1.299, 0.75, -1.399, 0.75, -0.8839, 0.9128, -0.8111, 0.9128, -0.8111, 1.131, -0.8839, 1.131, -0.8839, 1.131, -0.8111, 1.131, -0.8111, 1.35, -0.8839, 1.35, -0.8839, 1.35, -0.8111, 1.35, -0.8111, 1.568, -0.8839, 1.568, -0.8839, 1.568, -0.8111, 1.568, -0.8111, 1.787, -0.8839, 1.787, 0.1042, 0.0, 0.125, 0.0, 0.125, 0.0625, 0.1042, 0.0625, 0.1042, 0.0625, 0.125, 0.0625, 0.125, 0.125, 0.1042, 0.125, 0.1042, 0.125, 0.125, 0.125, 0.125, 0.1875, 0.1042, 0.1875, 0.1042, 0.1875, 0.125, 0.1875, 0.125, 0.25, 0.1042, 0.25, 0.1042, 0.25, 0.125, 0.25, 0.125, 0.3125, 0.1042, 0.3125, 0.1042, 0.3125, 0.125, 0.3125, 0.125, 0.375, 0.1042, 0.375, 0.1042, 0.375, 0.125, 0.375, 0.125, 0.4375, 0.1042, 0.4375, 0.1042, 0.4375, 0.125, 0.4375, 0.125, 0.5, 0.1042, 0.5, -1.299, -0.4496, -1.199, -0.4496, -1.199, -0.1497, -1.299, -0.1497, -1.299, -0.1497, -1.199, -0.1497, -1.199, 0.1502, -1.299, 0.1502, -1.299, 0.1502, -1.199, 0.1502, -1.199, 0.4501, -1.299, 0.4501, -1.299, 0.4501, -1.199, 0.4501, -1.199, 0.75, -1.299, 0.75, -0.8111, 0.9128, -0.7382, 0.9128, -0.7382, 1.131, -0.8111, 1.131, -0.8111, 1.131, -0.7382, 1.131, -0.7382, 1.35, -0.8111, 1.35, -0.8111, 1.35, -0.7382, 1.35, -0.7382, 1.568, -0.8111, 1.568, -0.8111, 1.568, -0.7382, 1.568, -0.7382, 1.787, -0.8111, 1.787, 0.125, 0.0, 0.1458, 0.0, 0.1458, 0.0625, 0.125, 0.0625, 0.125, 0.0625, 0.1458, 0.0625, 0.1458, 0.125, 0.125, 0.125, 0.125, 0.125, 0.1458, 0.125, 0.1458, 0.1875, 0.125, 0.1875, 0.125, 0.1875, 0.1458, 0.1875, 0.1458, 0.25, 0.125, 0.25, 0.125, 0.25, 0.1458, 0.25, 0.1458, 0.3125, 0.125, 0.3125, 0.125, 0.3125, 0.1458, 0.3125, 0.1458, 0.375, 0.125, 0.375, 0.125, 0.375, 0.1458, 0.375, 0.1458, 0.4375, 0.125, 0.4375, 0.125, 0.4375, 0.1458, 0.4375, 0.1458, 0.5, 0.125, 0.5, -1.199, -0.4496, -1.099, -0.4496, -1.099, -0.1497, -1.199, -0.1497, -1.199, -0.1497, -1.099, -0.1497, -1.099, 0.1502, -1.199, 0.1502, -1.199, 0.1502, -1.099, 0.1502, -1.099, 0.4501, -1.199, 0.4501, -1.199, 0.4501, -1.099, 0.4501, -1.099, 0.75, -1.199, 0.75, -0.7382, 0.9128, -0.6654, 0.9128, -0.6654, 1.131, -0.7382, 1.131, -0.7382, 1.131, -0.6654, 1.131, -0.6654, 1.35, -0.7382, 1.35, -0.7382, 1.35, -0.6654, 1.35, -0.6654, 1.568, -0.7382, 1.568, -0.7382, 1.568, -0.6654, 1.568, -0.6654, 1.787, -0.7382, 1.787, 0.1458, 0.0, 0.1667, 0.0, 0.1667, 0.0625, 0.1458, 0.0625, 0.1458, 0.0625, 0.1667, 0.0625, 0.1667, 0.125, 0.1458, 0.125, 0.1458, 0.125, 0.1667, 0.125, 0.1667, 0.1875, 0.1458, 0.1875, 0.1458, 0.1875, 0.1667, 0.1875, 0.1667, 0.25, 0.1458, 0.25, 0.1458, 0.25, 0.1667, 0.25, 0.1667, 0.3125, 0.1458, 0.3125, 0.1458, 0.3125, 0.1667, 0.3125, 0.1667, 0.375, 0.1458, 0.375, 0.1458, 0.375, 0.1667, 0.375, 0.1667, 0.4375, 0.1458, 0.4375, 0.1458, 0.4375, 0.1667, 0.4375, 0.1667, 0.5, 0.1458, 0.5, -1.099, -0.4496, -0.9995, -0.4496, -0.9995, -0.1497, -1.099, -0.1497, -1.099, -0.1497, -0.9995, -0.1497, -0.9995, 0.1502, -1.099, 0.1502, -1.099, 0.1502, -0.9995, 0.1502, -0.9995, 0.4501, -1.099, 0.4501, -1.099, 0.4501, -0.9995, 0.4501, -0.9995, 0.75, -1.099, 0.75, -0.6654, 0.9128, -0.5926, 0.9128, -0.5926, 1.131, -0.6654, 1.131, -0.6654, 1.131, -0.5926, 1.131, -0.5926, 1.35, -0.6654, 1.35, -0.6654, 1.35, -0.5926, 1.35, -0.5926, 1.568, -0.6654, 1.568, -0.6654, 1.568, -0.5926, 1.568, -0.5926, 1.787, -0.6654, 1.787, 0.1667, 0.0, 0.1875, 0.0, 0.1875, 0.0625, 0.1667, 0.0625, 0.1667, 0.0625, 0.1875, 0.0625, 0.1875, 0.125, 0.1667, 0.125, 0.1667, 0.125, 0.1875, 0.125, 0.1875, 0.1875, 0.1667, 0.1875, 0.1667, 0.1875, 0.1875, 0.1875, 0.1875, 0.25, 0.1667, 0.25, 0.1667, 0.25, 0.1875, 0.25, 0.1875, 0.3125, 0.1667, 0.3125, 0.1667, 0.3125, 0.1875, 0.3125, 0.1875, 0.375, 0.1667, 0.375, 0.1667, 0.375, 0.1875, 0.375, 0.1875, 0.4375, 0.1667, 0.4375, 0.1667, 0.4375, 0.1875, 0.4375, 0.1875, 0.5, 0.1667, 0.5, -0.9995, -0.4496, -0.8995, -0.4496, -0.8995, -0.1497, -0.9995, -0.1497, -0.9995, -0.1497, -0.8995, -0.1497, -0.8995, 0.1502, -0.9995, 0.1502, -0.9995, 0.1502, -0.8995, 0.1502, -0.8995, 0.4501, -0.9995, 0.4501, -0.9995, 0.4501, -0.8995, 0.4501, -0.8995, 0.75, -0.9995, 0.75, -0.5926, 0.9128, -0.5197, 0.9128, -0.5197, 1.131, -0.5926, 1.131, -0.5926, 1.131, -0.5197, 1.131, -0.5197, 1.35, -0.5926, 1.35, -0.5926, 1.35, -0.5197, 1.35, -0.5197, 1.568, -0.5926, 1.568, -0.5926, 1.568, -0.5197, 1.568, -0.5197, 1.787, -0.5926, 1.787, 0.1875, 0.0, 0.2083, 0.0, 0.2083, 0.0625, 0.1875, 0.0625, 0.1875, 0.0625, 0.2083, 0.0625, 0.2083, 0.125, 0.1875, 0.125, 0.1875, 0.125, 0.2083, 0.125, 0.2083, 0.1875, 0.1875, 0.1875, 0.1875, 0.1875, 0.2083, 0.1875, 0.2083, 0.25, 0.1875, 0.25, 0.1875, 0.25, 0.2083, 0.25, 0.2083, 0.3125, 0.1875, 0.3125, 0.1875, 0.3125, 0.2083, 0.3125, 0.2083, 0.375, 0.1875, 0.375, 0.1875, 0.375, 0.2083, 0.375, 0.2083, 0.4375, 0.1875, 0.4375, 0.1875, 0.4375, 0.2083, 0.4375, 0.2083, 0.5, 0.1875, 0.5, -0.8995, -0.4496, -0.7995, -0.4496, -0.7995, -0.1497, -0.8995, -0.1497, -0.8995, -0.1497, -0.7995, -0.1497, -0.7995, 0.1502, -0.8995, 0.1502, -0.8995, 0.1502, -0.7995, 0.1502, -0.7995, 0.4501, -0.8995, 0.4501, -0.8995, 0.4501, -0.7995, 0.4501, -0.7995, 0.75, -0.8995, 0.75, -0.5197, 0.9128, -0.4469, 0.9128, -0.4469, 1.131, -0.5197, 1.131, -0.5197, 1.131, -0.4469, 1.131, -0.4469, 1.35, -0.5197, 1.35, -0.5197, 1.35, -0.4469, 1.35, -0.4469, 1.568, -0.5197, 1.568, -0.5197, 1.568, -0.4469, 1.568, -0.4469, 1.787, -0.5197, 1.787, 0.2083, 0.0, 0.2292, 0.0, 0.2292, 0.0625, 0.2083, 0.0625, 0.2083, 0.0625, 0.2292, 0.0625, 0.2292, 0.125, 0.2083, 0.125, 0.2083, 0.125, 0.2292, 0.125, 0.2292, 0.1875, 0.2083, 0.1875, 0.2083, 0.1875, 0.2292, 0.1875, 0.2292, 0.25, 0.2083, 0.25, 0.2083, 0.25, 0.2292, 0.25, 0.2292, 0.3125, 0.2083, 0.3125, 0.2083, 0.3125, 0.2292, 0.3125, 0.2292, 0.375, 0.2083, 0.375, 0.2083, 0.375, 0.2292, 0.375, 0.2292, 0.4375, 0.2083, 0.4375, 0.2083, 0.4375, 0.2292, 0.4375, 0.2292, 0.5, 0.2083, 0.5, -0.7995, -0.4496, -0.6996, -0.4496, -0.6996, -0.1497, -0.7995, -0.1497, -0.7995, -0.1497, -0.6996, -0.1497, -0.6996, 0.1502, -0.7995, 0.1502, -0.7995, 0.1502, -0.6996, 0.1502, -0.6996, 0.4501, -0.7995, 0.4501, -0.7995, 0.4501, -0.6996, 0.4501, -0.6996, 0.75, -0.7995, 0.75, -0.4469, 0.9128, -0.374, 0.9128, -0.374, 1.131, -0.4469, 1.131, -0.4469, 1.131, -0.374, 1.131, -0.374, 1.35, -0.4469, 1.35, -0.4469, 1.35, -0.374, 1.35, -0.374, 1.568, -0.4469, 1.568, -0.4469, 1.568, -0.374, 1.568, -0.374, 1.787, -0.4469, 1.787, 0.2292, 0.0, 0.25, 0.0, 0.25, 0.0625, 0.2292, 0.0625, 0.2292, 0.0625, 0.25, 0.0625, 0.25, 0.125, 0.2292, 0.125, 0.2292, 0.125, 0.25, 0.125, 0.25, 0.1875, 0.2292, 0.1875, 0.2292, 0.1875, 0.25, 0.1875, 0.25, 0.25, 0.2292, 0.25, 0.2292, 0.25, 0.25, 0.25, 0.25, 0.3125, 0.2292, 0.3125, 0.2292, 0.3125, 0.25, 0.3125, 0.25, 0.375, 0.2292, 0.375, 0.2292, 0.375, 0.25, 0.375, 0.25, 0.4375, 0.2292, 0.4375, 0.2292, 0.4375, 0.25, 0.4375, 0.25, 0.5, 0.2292, 0.5, -0.6996, -0.4496, -0.5996, -0.4496, -0.5996, -0.1497, -0.6996, -0.1497, -0.6996, -0.1497, -0.5996, -0.1497, -0.5996, 0.1502, -0.6996, 0.1502, -0.6996, 0.1502, -0.5996, 0.1502, -0.5996, 0.4501, -0.6996, 0.4501, -0.6996, 0.4501, -0.5996, 0.4501, -0.5996, 0.75, -0.6996, 0.75, -0.374, 0.9128, -0.3012, 0.9128, -0.3012, 1.131, -0.374, 1.131, -0.374, 1.131, -0.3012, 1.131, -0.3012, 1.35, -0.374, 1.35, -0.374, 1.35, -0.3012, 1.35, -0.3012, 1.568, -0.374, 1.568, -0.374, 1.568, -0.3012, 1.568, -0.3012, 1.787, -0.374, 1.787, 0.25, 0.0, 0.2708, 0.0, 0.2708, 0.0625, 0.25, 0.0625, 0.25, 0.0625, 0.2708, 0.0625, 0.2708, 0.125, 0.25, 0.125, 0.25, 0.125, 0.2708, 0.125, 0.2708, 0.1875, 0.25, 0.1875, 0.25, 0.1875, 0.2708, 0.1875, 0.2708, 0.25, 0.25, 0.25, 0.25, 0.25, 0.2708, 0.25, 0.2708, 0.3125, 0.25, 0.3125, 0.25, 0.3125, 0.2708, 0.3125, 0.2708, 0.375, 0.25, 0.375, 0.25, 0.375, 0.2708, 0.375, 0.2708, 0.4375, 0.25, 0.4375, 0.25, 0.4375, 0.2708, 0.4375, 0.2708, 0.5, 0.25, 0.5, -0.5996, -0.4496, -0.4997, -0.4496, -0.4997, -0.1497, -0.5996, -0.1497, -0.5996, -0.1497, -0.4997, -0.1497, -0.4997, 0.1502, -0.5996, 0.1502, -0.5996, 0.1502, -0.4997, 0.1502, -0.4997, 0.4501, -0.5996, 0.4501, -0.5996, 0.4501, -0.4997, 0.4501, -0.4997, 0.75, -0.5996, 0.75, -0.3012, 0.9128, -0.2284, 0.9128, -0.2284, 1.131, -0.3012, 1.131, -0.3012, 1.131, -0.2284, 1.131, -0.2284, 1.35, -0.3012, 1.35, -0.3012, 1.35, -0.2284, 1.35, -0.2284, 1.568, -0.3012, 1.568, -0.3012, 1.568, -0.2284, 1.568, -0.2284, 1.787, -0.3012, 1.787, 0.2708, 0.0, 0.2917, 0.0, 0.2917, 0.0625, 0.2708, 0.0625, 0.2708, 0.0625, 0.2917, 0.0625, 0.2917, 0.125, 0.2708, 0.125, 0.2708, 0.125, 0.2917, 0.125, 0.2917, 0.1875, 0.2708, 0.1875, 0.2708, 0.1875, 0.2917, 0.1875, 0.2917, 0.25, 0.2708, 0.25, 0.2708, 0.25, 0.2917, 0.25, 0.2917, 0.3125, 0.2708, 0.3125, 0.2708, 0.3125, 0.2917, 0.3125, 0.2917, 0.375, 0.2708, 0.375, 0.2708, 0.375, 0.2917, 0.375, 0.2917, 0.4375, 0.2708, 0.4375, 0.2708, 0.4375, 0.2917, 0.4375, 0.2917, 0.5, 0.2708, 0.5, -0.4997, -0.4496, -0.3997, -0.4496, -0.3997, -0.1497, -0.4997, -0.1497, -0.4997, -0.1497, -0.3997, -0.1497, -0.3997, 0.1502, -0.4997, 0.1502, -0.4997, 0.1502, -0.3997, 0.1502, -0.3997, 0.4501, -0.4997, 0.4501, -0.4997, 0.4501, -0.3997, 0.4501, -0.3997, 0.75, -0.4997, 0.75, -0.2284, 0.9128, -0.1555, 0.9128, -0.1555, 1.131, -0.2284, 1.131, -0.2284, 1.131, -0.1555, 1.131, -0.1555, 1.35, -0.2284, 1.35, -0.2284, 1.35, -0.1555, 1.35, -0.1555, 1.568, -0.2284, 1.568, -0.2284, 1.568, -0.1555, 1.568, -0.1555, 1.787, -0.2284, 1.787, 0.2917, 0.0, 0.3125, 0.0, 0.3125, 0.0625, 0.2917, 0.0625, 0.2917, 0.0625, 0.3125, 0.0625, 0.3125, 0.125, 0.2917, 0.125, 0.2917, 0.125, 0.3125, 0.125, 0.3125, 0.1875, 0.2917, 0.1875, 0.2917, 0.1875, 0.3125, 0.1875, 0.3125, 0.25, 0.2917, 0.25, 0.2917, 0.25, 0.3125, 0.25, 0.3125, 0.3125, 0.2917, 0.3125, 0.2917, 0.3125, 0.3125, 0.3125, 0.3125, 0.375, 0.2917, 0.375, 0.2917, 0.375, 0.3125, 0.375, 0.3125, 0.4375, 0.2917, 0.4375, 0.2917, 0.4375, 0.3125, 0.4375, 0.3125, 0.5, 0.2917, 0.5, -0.3997, -0.4496, -0.2997, -0.4496, -0.2997, -0.1497, -0.3997, -0.1497, -0.3997, -0.1497, -0.2997, -0.1497, -0.2997, 0.1502, -0.3997, 0.1502, -0.3997, 0.1502, -0.2997, 0.1502, -0.2997, 0.4501, -0.3997, 0.4501, -0.3997, 0.4501, -0.2997, 0.4501, -0.2997, 0.75, -0.3997, 0.75, -0.1555, 0.9128, -0.0827, 0.9128, -0.0827, 1.131, -0.1555, 1.131, -0.1555, 1.131, -0.0827, 1.131, -0.0827, 1.35, -0.1555, 1.35, -0.1555, 1.35, -0.0827, 1.35, -0.0827, 1.568, -0.1555, 1.568, -0.1555, 1.568, -0.0827, 1.568, -0.0827, 1.787, -0.1555, 1.787, 0.3125, 0.0, 0.3333, 0.0, 0.3333, 0.0625, 0.3125, 0.0625, 0.3125, 0.0625, 0.3333, 0.0625, 0.3333, 0.125, 0.3125, 0.125, 0.3125, 0.125, 0.3333, 0.125, 0.3333, 0.1875, 0.3125, 0.1875, 0.3125, 0.1875, 0.3333, 0.1875, 0.3333, 0.25, 0.3125, 0.25, 0.3125, 0.25, 0.3333, 0.25, 0.3333, 0.3125, 0.3125, 0.3125, 0.3125, 0.3125, 0.3333, 0.3125, 0.3333, 0.375, 0.3125, 0.375, 0.3125, 0.375, 0.3333, 0.375, 0.3333, 0.4375, 0.3125, 0.4375, 0.3125, 0.4375, 0.3333, 0.4375, 0.3333, 0.5, 0.3125, 0.5, -0.2997, -0.4496, -0.1998, -0.4496, -0.1998, -0.1497, -0.2997, -0.1497, -0.2997, -0.1497, -0.1998, -0.1497, -0.1998, 0.1502, -0.2997, 0.1502, -0.2997, 0.1502, -0.1998, 0.1502, -0.1998, 0.4501, -0.2997, 0.4501, -0.2997, 0.4501, -0.1998, 0.4501, -0.1998, 0.75, -0.2997, 0.75, -0.0827, 0.9128, -0.009858, 0.9128, -0.009858, 1.131, -0.0827, 1.131, -0.0827, 1.131, -0.009858, 1.131, -0.009858, 1.35, -0.0827, 1.35, -0.0827, 1.35, -0.009858, 1.35, -0.009858, 1.568, -0.0827, 1.568, -0.0827, 1.568, -0.009858, 1.568, -0.009858, 1.787, -0.0827, 1.787, 0.3333, 0.0, 0.3542, 0.0, 0.3542, 0.0625, 0.3333, 0.0625, 0.3333, 0.0625, 0.3542, 0.0625, 0.3542, 0.125, 0.3333, 0.125, 0.3333, 0.125, 0.3542, 0.125, 0.3542, 0.1875, 0.3333, 0.1875, 0.3333, 0.1875, 0.3542, 0.1875, 0.3542, 0.25, 0.3333, 0.25, 0.3333, 0.25, 0.3542, 0.25, 0.3542, 0.3125, 0.3333, 0.3125, 0.3333, 0.3125, 0.3542, 0.3125, 0.3542, 0.375, 0.3333, 0.375, 0.3333, 0.375, 0.3542, 0.375, 0.3542, 0.4375, 0.3333, 0.4375, 0.3333, 0.4375, 0.3542, 0.4375, 0.3542, 0.5, 0.3333, 0.5, -0.1998, -0.4496, -0.09979, -0.4496, -0.09979, -0.1497, -0.1998, -0.1497, -0.1998, -0.1497, -0.09979, -0.1497, -0.09979, 0.1502, -0.1998, 0.1502, -0.1998, 0.1502, -0.09979, 0.1502, -0.09979, 0.4501, -0.1998, 0.4501, -0.1998, 0.4501, -0.09979, 0.4501, -0.09979, 0.75, -0.1998, 0.75, -0.009858, 0.9128, 0.06298, 0.9128, 0.06298, 1.131, -0.009858, 1.131, -0.009858, 1.131, 0.06298, 1.131, 0.06298, 1.35, -0.009858, 1.35, -0.009858, 1.35, 0.06298, 1.35, 0.06298, 1.568, -0.009858, 1.568, -0.009858, 1.568, 0.06298, 1.568, 0.06298, 1.787, -0.009858, 1.787, 0.3542, 0.0, 0.375, 0.0, 0.375, 0.0625, 0.3542, 0.0625, 0.3542, 0.0625, 0.375, 0.0625, 0.375, 0.125, 0.3542, 0.125, 0.3542, 0.125, 0.375, 0.125, 0.375, 0.1875, 0.3542, 0.1875, 0.3542, 0.1875, 0.375, 0.1875, 0.375, 0.25, 0.3542, 0.25, 0.3542, 0.25, 0.375, 0.25, 0.375, 0.3125, 0.3542, 0.3125, 0.3542, 0.3125, 0.375, 0.3125, 0.375, 0.375, 0.3542, 0.375, 0.3542, 0.375, 0.375, 0.375, 0.375, 0.4375, 0.3542, 0.4375, 0.3542, 0.4375, 0.375, 0.4375, 0.375, 0.5, 0.3542, 0.5, -0.09979, -0.4496, 0.0001738, -0.4496, 0.0001738, -0.1497, -0.09979, -0.1497, -0.09979, -0.1497, 0.0001738, -0.1497, 0.0001738, 0.1502, -0.09979, 0.1502, -0.09979, 0.1502, 0.0001738, 0.1502, 0.0001738, 0.4501, -0.09979, 0.4501, -0.09979, 0.4501, 0.0001738, 0.4501, 0.0001738, 0.75, -0.09979, 0.75, 0.06298, 0.9128, 0.1358, 0.9128, 0.1358, 1.131, 0.06298, 1.131, 0.06298, 1.131, 0.1358, 1.131, 0.1358, 1.35, 0.06298, 1.35, 0.06298, 1.35, 0.1358, 1.35, 0.1358, 1.568, 0.06298, 1.568, 0.06298, 1.568, 0.1358, 1.568, 0.1358, 1.787, 0.06298, 1.787, 0.375, 0.0, 0.3958, 0.0, 0.3958, 0.0625, 0.375, 0.0625, 0.375, 0.0625, 0.3958, 0.0625, 0.3958, 0.125, 0.375, 0.125, 0.375, 0.125, 0.3958, 0.125, 0.3958, 0.1875, 0.375, 0.1875, 0.375, 0.1875, 0.3958, 0.1875, 0.3958, 0.25, 0.375, 0.25, 0.375, 0.25, 0.3958, 0.25, 0.3958, 0.3125, 0.375, 0.3125, 0.375, 0.3125, 0.3958, 0.3125, 0.3958, 0.375, 0.375, 0.375, 0.375, 0.375, 0.3958, 0.375, 0.3958, 0.4375, 0.375, 0.4375, 0.375, 0.4375, 0.3958, 0.4375, 0.3958, 0.5, 0.375, 0.5, 0.0001738, -0.4496, 0.1001, -0.4496, 0.1001, -0.1497, 0.0001738, -0.1497, 0.0001738, -0.1497, 0.1001, -0.1497, 0.1001, 0.1502, 0.0001738, 0.1502, 0.0001738, 0.1502, 0.1001, 0.1502, 0.1001, 0.4501, 0.0001738, 0.4501, 0.0001738, 0.4501, 0.1001, 0.4501, 0.1001, 0.75, 0.0001738, 0.75, 0.1358, 0.9128, 0.2087, 0.9128, 0.2087, 1.131, 0.1358, 1.131, 0.1358, 1.131, 0.2087, 1.131, 0.2087, 1.35, 0.1358, 1.35, 0.1358, 1.35, 0.2087, 1.35, 0.2087, 1.568, 0.1358, 1.568, 0.1358, 1.568, 0.2087, 1.568, 0.2087, 1.787, 0.1358, 1.787, 0.3958, 0.0, 0.4167, 0.0, 0.4167, 0.0625, 0.3958, 0.0625, 0.3958, 0.0625, 0.4167, 0.0625, 0.4167, 0.125, 0.3958, 0.125, 0.3958, 0.125, 0.4167, 0.125, 0.4167, 0.1875, 0.3958, 0.1875, 0.3958, 0.1875, 0.4167, 0.1875, 0.4167, 0.25, 0.3958, 0.25, 0.3958, 0.25, 0.4167, 0.25, 0.4167, 0.3125, 0.3958, 0.3125, 0.3958, 0.3125, 0.4167, 0.3125, 0.4167, 0.375, 0.3958, 0.375, 0.3958, 0.375, 0.4167, 0.375, 0.4167, 0.4375, 0.3958, 0.4375, 0.3958, 0.4375, 0.4167, 0.4375, 0.4167, 0.5, 0.3958, 0.5, 0.1001, -0.4496, 0.2001, -0.4496, 0.2001, -0.1497, 0.1001, -0.1497, 0.1001, -0.1497, 0.2001, -0.1497, 0.2001, 0.1502, 0.1001, 0.1502, 0.1001, 0.1502, 0.2001, 0.1502, 0.2001, 0.4501, 0.1001, 0.4501, 0.1001, 0.4501, 0.2001, 0.4501, 0.2001, 0.75, 0.1001, 0.75, 0.2087, 0.9128, 0.2815, 0.9128, 0.2815, 1.131, 0.2087, 1.131, 0.2087, 1.131, 0.2815, 1.131, 0.2815, 1.35, 0.2087, 1.35, 0.2087, 1.35, 0.2815, 1.35, 0.2815, 1.568, 0.2087, 1.568, 0.2087, 1.568, 0.2815, 1.568, 0.2815, 1.787, 0.2087, 1.787, 0.4167, 0.0, 0.4375, 0.0, 0.4375, 0.0625, 0.4167, 0.0625, 0.4167, 0.0625, 0.4375, 0.0625, 0.4375, 0.125, 0.4167, 0.125, 0.4167, 0.125, 0.4375, 0.125, 0.4375, 0.1875, 0.4167, 0.1875, 0.4167, 0.1875, 0.4375, 0.1875, 0.4375, 0.25, 0.4167, 0.25, 0.4167, 0.25, 0.4375, 0.25, 0.4375, 0.3125, 0.4167, 0.3125, 0.4167, 0.3125, 0.4375, 0.3125, 0.4375, 0.375, 0.4167, 0.375, 0.4167, 0.375, 0.4375, 0.375, 0.4375, 0.4375, 0.4167, 0.4375, 0.4167, 0.4375, 0.4375, 0.4375, 0.4375, 0.5, 0.4167, 0.5, 0.2001, -0.4496, 0.3001, -0.4496, 0.3001, -0.1497, 0.2001, -0.1497, 0.2001, -0.1497, 0.3001, -0.1497, 0.3001, 0.1502, 0.2001, 0.1502, 0.2001, 0.1502, 0.3001, 0.1502, 0.3001, 0.4501, 0.2001, 0.4501, 0.2001, 0.4501, 0.3001, 0.4501, 0.3001, 0.75, 0.2001, 0.75, 0.2815, 0.9128, 0.3543, 0.9128, 0.3543, 1.131, 0.2815, 1.131, 0.2815, 1.131, 0.3543, 1.131, 0.3543, 1.35, 0.2815, 1.35, 0.2815, 1.35, 0.3543, 1.35, 0.3543, 1.568, 0.2815, 1.568, 0.2815, 1.568, 0.3543, 1.568, 0.3543, 1.787, 0.2815, 1.787, 0.4375, 0.0, 0.4583, 0.0, 0.4583, 0.0625, 0.4375, 0.0625, 0.4375, 0.0625, 0.4583, 0.0625, 0.4583, 0.125, 0.4375, 0.125, 0.4375, 0.125, 0.4583, 0.125, 0.4583, 0.1875, 0.4375, 0.1875, 0.4375, 0.1875, 0.4583, 0.1875, 0.4583, 0.25, 0.4375, 0.25, 0.4375, 0.25, 0.4583, 0.25, 0.4583, 0.3125, 0.4375, 0.3125, 0.4375, 0.3125, 0.4583, 0.3125, 0.4583, 0.375, 0.4375, 0.375, 0.4375, 0.375, 0.4583, 0.375, 0.4583, 0.4375, 0.4375, 0.4375, 0.4375, 0.4375, 0.4583, 0.4375, 0.4583, 0.5, 0.4375, 0.5, 0.3001, -0.4496, 0.4, -0.4496, 0.4, -0.1497, 0.3001, -0.1497, 0.3001, -0.1497, 0.4, -0.1497, 0.4, 0.1502, 0.3001, 0.1502, 0.3001, 0.1502, 0.4, 0.1502, 0.4, 0.4501, 0.3001, 0.4501, 0.3001, 0.4501, 0.4, 0.4501, 0.4, 0.75, 0.3001, 0.75, 0.3543, 0.9128, 0.4272, 0.9128, 0.4272, 1.131, 0.3543, 1.131, 0.3543, 1.131, 0.4272, 1.131, 0.4272, 1.35, 0.3543, 1.35, 0.3543, 1.35, 0.4272, 1.35, 0.4272, 1.568, 0.3543, 1.568, 0.3543, 1.568, 0.4272, 1.568, 0.4272, 1.787, 0.3543, 1.787, 0.4583, 0.0, 0.4792, 0.0, 0.4792, 0.0625, 0.4583, 0.0625, 0.4583, 0.0625, 0.4792, 0.0625, 0.4792, 0.125, 0.4583, 0.125, 0.4583, 0.125, 0.4792, 0.125, 0.4792, 0.1875, 0.4583, 0.1875, 0.4583, 0.1875, 0.4792, 0.1875, 0.4792, 0.25, 0.4583, 0.25, 0.4583, 0.25, 0.4792, 0.25, 0.4792, 0.3125, 0.4583, 0.3125, 0.4583, 0.3125, 0.4792, 0.3125, 0.4792, 0.375, 0.4583, 0.375, 0.4583, 0.375, 0.4792, 0.375, 0.4792, 0.4375, 0.4583, 0.4375, 0.4583, 0.4375, 0.4792, 0.4375, 0.4792, 0.5, 0.4583, 0.5, 0.4, -0.4496, 0.5, -0.4496, 0.5, -0.1497, 0.4, -0.1497, 0.4, -0.1497, 0.5, -0.1497, 0.5, 0.1502, 0.4, 0.1502, 0.4, 0.1502, 0.5, 0.1502, 0.5, 0.4501, 0.4, 0.4501, 0.4, 0.4501, 0.5, 0.4501, 0.5, 0.75, 0.4, 0.75, 0.4272, 0.9128, 0.5, 0.9128, 0.5, 1.131, 0.4272, 1.131, 0.4272, 1.131, 0.5, 1.131, 0.5, 1.35, 0.4272, 1.35, 0.4272, 1.35, 0.5, 1.35, 0.5, 1.568, 0.4272, 1.568, 0.4272, 1.568, 0.5, 1.568, 0.5, 1.787, 0.4272, 1.787, 0.4792, 0.0, 0.5, 0.0, 0.5, 0.0625, 0.4792, 0.0625, 0.4792, 0.0625, 0.5, 0.0625, 0.5, 0.125, 0.4792, 0.125, 0.4792, 0.125, 0.5, 0.125, 0.5, 0.1875, 0.4792, 0.1875, 0.4792, 0.1875, 0.5, 0.1875, 0.5, 0.25, 0.4792, 0.25, 0.4792, 0.25, 0.5, 0.25, 0.5, 0.3125, 0.4792, 0.3125, 0.4792, 0.3125, 0.5, 0.3125, 0.5, 0.375, 0.4792, 0.375, 0.4792, 0.375, 0.5, 0.375, 0.5, 0.4375, 0.4792, 0.4375, 0.4792, 0.4375, 0.5, 0.4375, 0.5, 0.5, 0.4792, 0.5])
me_torus_001.materials.append(mat_dona)
me_torus_001.materials.append(mat_glaseadorosa)
me_torus_001.use_remesh_fix_poles = True
me_torus_001.use_remesh_preserve_attributes = False
me_torus_001.use_mirror_vertex_groups = False
me_torus_001.update()

# ---- objects
ob_light = bpy.data.objects.new('Light', light_light)
ob_camera = bpy.data.objects.new('Camera', cam_camera)
ob_torus_001 = bpy.data.objects.new('Torus.001', me_torus_001)

# ---- transforms, parenting, visibility, modifiers, constraints
ob_light.location = (4.076, 1.005, 5.904)
ob_light.rotation_euler = (0.6503, 0.05522, 1.866)
ob_light.lock_rotations_4d = False
ob_light.empty_display_type = 'ARROWS'
ob_light.color = (0.0, 0.0, 0.0, 0.0)
ob_light.lineart.crease_threshold = 0.0
ob_camera.location = (7.359, -6.926, 4.958)
ob_camera.rotation_euler = (1.109, 0.0, 0.8149)
ob_camera.lock_rotations_4d = False
ob_camera.empty_display_type = 'ARROWS'
ob_camera.color = (0.0, 0.0, 0.0, 0.0)
ob_camera.display_type = 'WIRE'
ob_camera.lineart.crease_threshold = 0.0
ob_torus_001.location = (0.0, 0.0, 0.0)
ob_torus_001.lineart.crease_threshold = 0.0

# ---- collection membership
col_collection.objects.link(ob_light)
col_collection.objects.link(ob_camera)
col_collection.objects.link(ob_torus_001)

# ---- scene / render settings (as saved in the file)
scene.camera = ob_camera
scene.frame_start = 1; scene.frame_end = 250; scene.frame_set(1)
scene.render.engine = 'BLENDER_EEVEE_NEXT'
scene.cycles.use_denoising = False
scene.cycles.samples = 128
scene.cycles.sampling_pattern = 'TABULATED_SOBOL'
scene.cycles.use_adaptive_sampling = False
scene.cycles.use_light_tree = False
scene.view_settings.view_transform = 'Filmic'
bpy.context.view_layer.update()
